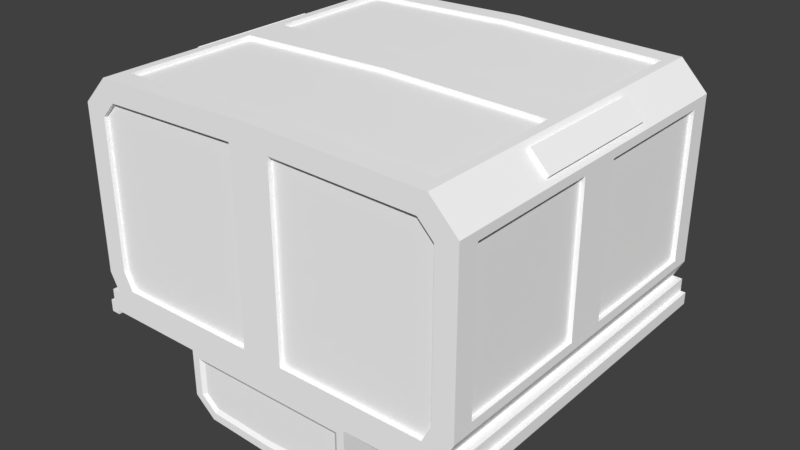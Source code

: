 # Source: Freight_Big.blend  (saved by Blender 2.78.0; exported with 4.5.12 LTS)
import bpy
from mathutils import Matrix  # noqa: F401  (used for matrix-valued properties, if any)

bpy.ops.wm.read_factory_settings(use_empty=True)
scene = bpy.context.scene
scene.name = 'Scene'

# ---- collections
col_collection_1 = bpy.data.collections.new('Collection 1'); scene.collection.children.link(col_collection_1)
col_collection_2 = bpy.data.collections.new('Collection 2'); scene.collection.children.link(col_collection_2)
col_collection_2.hide_render = True
col_collection_2.hide_viewport = True

# ---- materials (node trees are filled in below, after node groups)
mat_material_002 = bpy.data.materials.new('Material.002')
mat_material_002.alpha_threshold = 0.0
mat_material_002.use_transparent_shadow = False
mat_material_002.diffuse_color = (1.0, 1.0, 1.0, 1.0)
mat_material_002.roughness = 0.5

# ---- material node trees

# ---- world
world_world = bpy.data.worlds.new('World'); scene.world = world_world
world_world.color = (0.05088, 0.05088, 0.05088)
world_world.use_sun_shadow = False
world_world.sun_shadow_jitter_overblur = 0.0
world_world.cycles.sampling_method = 'MANUAL'

# ---- meshes
me_cube_003 = bpy.data.meshes.new('Cube.003')
me_cube_003.from_pydata([(-0.8056, 0.83, 0.2513), (-2.906e-07, -0.75, -0.7275), (-2.906e-07, 0.75, -0.7275), (0.929, 0.75, 0.1568), (0.929, -0.75, 0.1568), (0.929, 0.1004, 0.1568), (-0.1, 0.83, 0.2513), (0.1, -0.83, 0.2513), (-0.929, -0.75, 0.1568), (-0.929, 0.75, 0.1568), (-0.929, 0.09945, 0.1568), (-2.906e-07, 0.1, -0.7275), (0.849, 0.83, -0.5542), (-0.849, 0.83, -0.5542), (-0.929, -0.1006, 0.1568), (0.929, -0.09956, 0.1568), (-0.849, -0.83, -0.5542), (0.849, -0.83, -0.5542), (-0.1, 0.83, -0.6452), (-0.7774, 0.83, -0.6277), (0.7774, 0.83, -0.6277), (0.1, -0.83, -0.6452), (-0.7774, -0.83, -0.6277), (0.7774, -0.83, -0.6277), (-2.906e-07, -0.1, -0.7275), (0.1, 0.83, 0.2513), (0.1, 0.83, -0.6452), (-0.1, -0.83, -0.6452), (-0.1, -0.83, 0.2513), (-0.929, 0.75, -0.5542), (-0.929, 0.09984, -0.5542), (-0.929, -0.1004, -0.5542), (-0.929, -0.75, -0.5542), (-0.7774, 0.75, -0.7074), (0.7769, 0.75, -0.7075), (-0.7774, 0.1002, -0.7074), (0.7769, 0.1002, -0.7075), (-0.7774, -0.75, -0.7074), (0.7769, -0.75, -0.7075), (-0.7774, -0.1002, -0.7074), (0.7769, -0.1002, -0.7075), (0.929, 0.75, -0.5542), (0.929, 0.1003, -0.5542), (0.929, -0.75, -0.5542), (0.929, -0.0999, -0.5542), (-0.849, 0.83, 0.1647), (0.8056, 0.83, 0.2513), (0.849, 0.83, 0.1647), (-0.8056, -0.83, 0.2513), (-0.849, -0.83, 0.1647), (0.849, -0.83, 0.1647), (0.8056, -0.83, 0.2513)], [], [(45, 0, 6), (3, 5, 42, 41), (43, 44, 15, 4), (29, 30, 10, 9), (8, 14, 31, 32), (24, 40, 38, 1), (11, 35, 33, 2), (24, 1, 37, 39), (11, 2, 34, 36), (26, 25, 12), (45, 6, 13), (17, 50, 7), (49, 16, 28), (47, 12, 25), (20, 26, 12), (25, 46, 47), (19, 13, 18), (6, 18, 13), (7, 21, 17), (23, 17, 21), (50, 51, 7), (27, 28, 16), (48, 49, 28), (16, 22, 27)])
me_cube_003.polygons.foreach_set('use_smooth', [True] * 24)
_k = set([(0, 6), (0, 45), (1, 37), (1, 38), (2, 33), (2, 34), (3, 5), (3, 41), (4, 15), (4, 43), (5, 42), (6, 18), (7, 21), (7, 51), (8, 14), (8, 32), (9, 10), (9, 29), (10, 30), (11, 35), (11, 36), (12, 20), (12, 47), (13, 19), (13, 45), (14, 31), (15, 44), (16, 22), (16, 49), (17, 23), (17, 50), (18, 19), (20, 26), (21, 23), (22, 27), (24, 39), (24, 40), (25, 26), (25, 46), (27, 28), (28, 48), (29, 30), (31, 32), (33, 35), (34, 36), (37, 39), (38, 40), (41, 42), (43, 44), (46, 47), (48, 49), (50, 51)])
me_cube_003.attributes.new('sharp_edge', 'BOOLEAN', 'EDGE').data.foreach_set('value', [ (min(e.vertices), max(e.vertices)) in _k for e in me_cube_003.edges])
_uv = me_cube_003.uv_layers.new(name='UV')
_uv.uv.foreach_set('vector', [0.4341, 0.8017, 0.4139, 0.8222, 0.4138, 0.9775, 0.4986, 0.6355, 0.4986, 0.4955, 0.6721, 0.4955, 0.6721, 0.6355, 0.6721, 0.4955, 0.6721, 0.6355, 0.4986, 0.6355, 0.4986, 0.4955, 0.4986, 0.6355, 0.4986, 0.4955, 0.6721, 0.4955, 0.6721, 0.6355, 0.6721, 0.4955, 0.6721, 0.6355, 0.4986, 0.6355, 0.4986, 0.4955, 0.3151, 0.5966, 0.3151, 0.428, 0.456, 0.4281, 0.456, 0.5966, 0.456, 0.5966, 0.456, 0.7652, 0.3151, 0.7652, 0.3151, 0.5966, 0.3151, 0.5966, 0.456, 0.5966, 0.456, 0.7652, 0.3151, 0.7652, 0.456, 0.5966, 0.3151, 0.5966, 0.3151, 0.428, 0.456, 0.4281, 0.6242, 0.9775, 0.4138, 0.9775, 0.6029, 0.8017, 0.4341, 0.8017, 0.4138, 0.9775, 0.6029, 0.8017, 0.6029, 0.8017, 0.4341, 0.8017, 0.4138, 0.9775, 0.4341, 0.8017, 0.6029, 0.8017, 0.4138, 0.9775, 0.4341, 0.8017, 0.6029, 0.8017, 0.4138, 0.9775, 0.6201, 0.8185, 0.6242, 0.9775, 0.6029, 0.8017, 0.4138, 0.9775, 0.4139, 0.8222, 0.4341, 0.8017, 0.6201, 0.8185, 0.6029, 0.8017, 0.6242, 0.9775, 0.4138, 0.9775, 0.6242, 0.9775, 0.6029, 0.8017, 0.4138, 0.9775, 0.6242, 0.9775, 0.6029, 0.8017, 0.6201, 0.8185, 0.6029, 0.8017, 0.6242, 0.9775, 0.4341, 0.8017, 0.4139, 0.8222, 0.4138, 0.9775, 0.6242, 0.9775, 0.4138, 0.9775, 0.6029, 0.8017, 0.4139, 0.8222, 0.4341, 0.8017, 0.4138, 0.9775, 0.6029, 0.8017, 0.6201, 0.8185, 0.6242, 0.9775])
me_cube_003.materials.append(mat_material_002)
me_cube_003.use_remesh_preserve_volume = False
me_cube_003.use_remesh_preserve_attributes = False
me_cube_003.use_mirror_vertex_groups = False
me_cube_003.update()
me_cube_003.normals_split_custom_set([tuple(v) for v in zip(*[iter([0.0, 1.0, 7.218e-07, 0.0, 1.0, 1.95e-06, 3.41e-08, 1.0, 5.827e-08, 1.0, -3.88e-06, -1.551e-06, 1.0, -3.88e-06, -1.551e-06, 1.0, -3.88e-06, -1.551e-06, 1.0, -3.88e-06, -1.551e-06, 1.0, 4.015e-06, -1.552e-06, 1.0, 4.015e-06, -1.552e-06, 1.0, 4.015e-06, -1.552e-06, 1.0, 4.015e-06, -1.552e-06, -1.0, 6.902e-08, 2.515e-07, -1.0, 6.902e-08, 2.515e-07, -1.0, 6.902e-08, 2.515e-07, -1.0, 6.902e-08, 2.515e-07, -1.0, -9.161e-09, 2.515e-07, -1.0, -9.161e-09, 2.515e-07, -1.0, -9.161e-09, 2.515e-07, -1.0, -9.161e-09, 2.515e-07, -8.559e-06, -2.327e-08, -1.0, 0.02578, 0.0, -0.9997, 0.02578, 0.0, -0.9997, -8.558e-06, -2.327e-08, -1.0, -8.484e-06, 0.0, -1.0, -0.02579, 0.0, -0.9997, -0.02579, 0.0, -0.9997, -8.487e-06, 0.0, -1.0, -8.559e-06, -2.327e-08, -1.0, -8.558e-06, -2.327e-08, -1.0, -0.02579, -4.653e-08, -0.9997, -0.02579, -4.653e-08, -0.9997, -8.484e-06, 0.0, -1.0, -8.487e-06, 0.0, -1.0, 0.02578, 0.0, -0.9997, 0.02578, 0.0, -0.9997, -6.578e-08, 1.0, 0.0, -3.41e-08, 1.0, -4.599e-08, -2.231e-08, 1.0, -6.999e-08, 0.0, 1.0, 7.218e-07, 3.41e-08, 1.0, 5.827e-08, 2.231e-08, 1.0, -7.063e-08, 2.231e-08, -1.0, 7.063e-08, 0.0, -1.0, 0.0, 3.41e-08, -1.0, 8.466e-08, 0.0, -1.0, 7.218e-07, -2.231e-08, -1.0, 7.025e-07, -3.41e-08, -1.0, 1.429e-07, 0.0, 1.0, 1.313e-07, -2.231e-08, 1.0, -6.999e-08, -3.41e-08, 1.0, -4.599e-08, 2.147e-08, 1.0, 0.0, -6.578e-08, 1.0, 0.0, -2.231e-08, 1.0, -6.999e-08, -3.41e-08, 1.0, -4.599e-08, 0.0, 1.0, 7.312e-07, 0.0, 1.0, 1.313e-07, -2.147e-08, 1.0, 0.0, 2.231e-08, 1.0, -7.063e-08, 6.578e-08, 1.0, -1.666e-07, 3.41e-08, 1.0, 5.827e-08, 6.578e-08, 1.0, -1.666e-07, 2.231e-08, 1.0, -7.063e-08, 3.41e-08, -1.0, 8.466e-08, 6.578e-08, -1.0, 1.666e-07, 2.231e-08, -1.0, 7.063e-08, -2.147e-08, -1.0, 0.0, 2.231e-08, -1.0, 7.063e-08, 6.578e-08, -1.0, 1.666e-07, 0.0, -1.0, 0.0, 0.0, -1.0, 0.0, 3.41e-08, -1.0, 8.466e-08, -6.578e-08, -1.0, 1.511e-07, -3.41e-08, -1.0, 1.429e-07, -2.231e-08, -1.0, 7.025e-07, 0.0, -1.0, 1.95e-06, 0.0, -1.0, 7.218e-07, -3.41e-08, -1.0, 1.429e-07, -2.231e-08, -1.0, 7.025e-07, 2.147e-08, -1.0, 2.456e-06, -6.578e-08, -1.0, 1.511e-07])] * 3)])
me_cube_001 = bpy.data.meshes.new('Cube.001')
me_cube_001.from_pydata([(0.8428, -0.3282, -0.7039), (0.9269, -0.3282, -0.6176), (0.9269, 0.3282, -0.6176), (0.8428, 0.3282, -0.7039), (0.9394, 0.3282, -0.6297), (0.8553, 0.3282, -0.716), (0.9394, -0.3282, -0.6297), (0.8553, -0.3282, -0.716), (-0.8428, -0.3282, -0.7039), (-0.9269, -0.3282, -0.6176), (-0.9269, 0.3282, -0.6176), (-0.8428, 0.3282, -0.7039), (-0.9394, 0.3282, -0.6297), (-0.8553, 0.3282, -0.716), (-0.9394, -0.3282, -0.6297), (-0.8553, -0.3282, -0.716), (-2.906e-07, -0.75, -0.7275), (-2.906e-07, 0.75, -0.7275), (0.929, 0.75, 0.1568), (0.929, -0.75, 0.1568), (0.929, 0.1004, 0.1568), (-0.1, 0.83, 0.2513), (0.1, -0.83, 0.2513), (-0.929, -0.75, 0.1568), (-0.929, 0.75, 0.1568), (-0.929, 0.09945, 0.1568), (-2.906e-07, 0.1, -0.7275), (0.849, 0.83, -0.5542), (-0.849, 0.83, -0.5542), (-0.929, -0.1006, 0.1568), (0.929, -0.09956, 0.1568), (-0.849, -0.83, -0.5542), (0.849, -0.83, -0.5542), (-0.1, 0.83, -0.6452), (-0.7774, 0.83, -0.6277), (0.7774, 0.83, -0.6277), (0.1, -0.83, -0.6452), (-0.7774, -0.83, -0.6277), (0.7774, -0.83, -0.6277), (-2.906e-07, -0.1, -0.7275), (0.1, 0.83, 0.2513), (0.1, 0.83, -0.6452), (-0.1, -0.83, -0.6452), (-0.1, -0.83, 0.2513), (-0.929, 0.75, -0.5542), (-0.929, 0.09984, -0.5542), (-0.929, -0.1004, -0.5542), (-0.929, -0.75, -0.5542), (-0.7774, 0.75, -0.7074), (0.7769, 0.75, -0.7075), (-0.7774, 0.1002, -0.7074), (0.7769, 0.1002, -0.7075), (-0.7774, -0.75, -0.7074), (0.7769, -0.75, -0.7075), (-0.7774, -0.1002, -0.7074), (0.7769, -0.1002, -0.7075), (0.929, 0.75, -0.5542), (0.929, 0.1003, -0.5542), (0.929, -0.75, -0.5542), (0.929, -0.0999, -0.5542), (-2.906e-07, -0.75, -0.7478), (-0.8207, -0.85, -0.7266), (0.8207, -0.85, -0.7266), (0.8207, 0.85, -0.7266), (-0.8207, 0.85, -0.7266), (-2.906e-07, 0.75, -0.7478), (-0.9732, 0.85, 0.4122), (-0.9732, -0.85, 0.4122), (-0.9732, 0.113, 0.4122), (-0.949, 0.113, 0.353), (-0.949, 0.85, 0.353), (-0.949, -0.85, 0.353), (-0.9732, 0.113, 0.353), (-0.9732, 0.85, 0.353), (-0.9732, -0.85, 0.353), (-0.9275, 0.113, 0.3922), (-0.9275, 0.85, 0.3922), (-0.9275, -0.85, 0.3922), (-0.9275, 0.113, 0.4122), (-0.9275, 0.85, 0.4122), (-0.9275, -0.85, 0.4122), (0.949, 0.75, 0.1568), (0.949, -0.75, 0.1568), (0.9732, 0.85, 0.4122), (0.9732, -0.85, 0.4122), (0.9732, 0.113, 0.4122), (0.949, 0.113, 0.353), (0.949, 0.85, 0.353), (0.949, -0.85, 0.353), (0.9732, 0.113, 0.353), (0.9732, 0.85, 0.353), (0.9732, -0.85, 0.353), (0.9275, 0.113, 0.3922), (0.9275, 0.85, 0.3922), (0.9275, -0.85, 0.3922), (0.9275, 0.113, 0.4122), (0.9275, 0.85, 0.4122), (0.9275, -0.85, 0.4122), (0.3716, -0.8382, 0.4393), (0.3716, -0.8382, 0.5926), (0.3082, -0.8382, 0.6472), (0.5011, -0.7803, 0.3792), (0.3315, -0.85, 0.7054), (0.43, -0.85, 0.6198), (0.3923, -0.85, 0.4186), (0.3164, -0.85, 0.6675), (0.3923, -0.85, 0.6021), (0.949, 0.85, -0.5949), (0.8822, 0.7815, 0.3792), (0.949, -0.85, -0.5949), (0.8822, -0.7813, 0.3792), (0.3716, 0.8377, 0.4393), (0.3716, 0.8377, 0.5926), (0.3082, 0.8377, 0.6472), (0.5011, 0.7815, 0.3792), (0.3315, 0.85, 0.7054), (0.43, 0.85, 0.6198), (0.3923, 0.85, 0.4186), (0.3164, 0.85, 0.6675), (0.3923, 0.85, 0.6021), (0.5011, -0.06793, 0.3792), (0.8822, -0.06842, 0.3792), (0.8822, 0.0686, 0.3792), (0.43, -0.85, 0.3922), (0.5011, 0.0691, 0.3792), (0.43, 6.377e-05, 0.3922), (0.949, 0.1004, 0.1568), (0.9057, -0.04494, 0.3922), (0.9057, -0.8049, 0.3922), (0.4775, -0.8038, 0.3922), (0.4775, -0.04438, 0.3922), (0.4775, 0.04562, 0.3922), (0.4775, 0.805, 0.3922), (0.9057, 0.805, 0.3922), (0.9057, 0.04506, 0.3922), (-0.1, 0.85, 0.2513), (0.43, 0.85, 0.3922), (0.1, -0.85, 0.2513), (1.639e-07, -0.85, 0.4186), (-0.3716, -0.8382, 0.4393), (-0.3716, -0.8382, 0.5926), (-0.3082, -0.8382, 0.6472), (2.682e-07, -0.85, 0.6827), (-0.5011, -0.7803, 0.3792), (-0.3315, -0.85, 0.7054), (2.831e-07, -0.85, 0.7213), (-0.43, -0.85, 0.6198), (1.711e-07, -0.8382, 0.4393), (-0.3923, -0.85, 0.4186), (-0.3164, -0.85, 0.6675), (2.578e-07, -0.8382, 0.662), (-0.3923, -0.85, 0.6021), (-0.949, 0.85, -0.5949), (-0.8822, 0.7815, 0.3792), (-0.949, -0.85, -0.5949), (-0.8822, -0.7813, 0.3792), (-0.949, -0.75, 0.1568), (1.639e-07, 0.85, 0.4186), (-0.3716, 0.8377, 0.4393), (-0.3716, 0.8377, 0.5926), (-0.3082, 0.8377, 0.6472), (2.645e-07, 0.85, 0.6827), (-0.5011, 0.7815, 0.3792), (-0.3315, 0.85, 0.7054), (2.794e-07, 0.85, 0.7213), (-0.43, 0.85, 0.6198), (1.711e-07, 0.8377, 0.4393), (-0.3923, 0.85, 0.4186), (-0.3164, 0.85, 0.6675), (2.578e-07, 0.8377, 0.662), (-0.3923, 0.85, 0.6021), (-0.5011, -0.06793, 0.3792), (-0.8822, -0.06842, 0.3792), (-0.8822, 0.0686, 0.3792), (-0.43, -0.85, 0.3922), (-0.5011, 0.0691, 0.3792), (-0.43, 6.377e-05, 0.3922), (-0.949, 0.75, 0.1568), (-0.949, 0.09945, 0.1568), (-0.9057, -0.04494, 0.3922), (-0.9057, -0.8049, 0.3922), (-0.4775, -0.8038, 0.3922), (-0.4775, -0.04438, 0.3922), (-0.4775, 0.04562, 0.3922), (-0.4775, 0.805, 0.3922), (-0.9057, 0.805, 0.3922), (-0.9057, 0.04506, 0.3922), (-0.43, 0.85, 0.3922), (0.949, 0.0, -0.5949), (-0.949, 0.0, -0.5949), (0.8207, -5.96e-08, -0.7266), (-0.8207, -5.96e-08, -0.7266), (-2.906e-07, 0.1, -0.7478), (0.849, 0.85, -0.5542), (-0.849, 0.85, -0.5542), (-0.949, -0.1006, 0.1568), (0.949, -0.09956, 0.1568), (-0.949, -0.0006154, 0.3922), (-0.849, -0.85, -0.5542), (0.849, -0.85, -0.5542), (0.949, 0.0004878, 0.3922), (-0.1, 0.85, -0.6452), (-0.7774, 0.85, -0.6277), (0.7774, 0.85, -0.6277), (-2.906e-07, -5.96e-08, -0.7478), (0.1, -0.85, -0.6452), (-0.7774, -0.85, -0.6277), (0.7774, -0.85, -0.6277), (-2.906e-07, -0.1, -0.7478), (0.1, 0.85, 0.2513), (-0.949, 0.85, 0.3922), (0.1, 0.85, -0.6452), (1.527e-07, 0.85, 0.3922), (0.949, 0.85, 0.3922), (-2.906e-07, 0.85, -0.7478), (-0.1, -0.85, -0.6452), (-0.1, -0.85, 0.2513), (0.949, -0.85, 0.3922), (-2.906e-07, -0.85, -0.7478), (1.49e-07, -0.85, 0.3922), (-0.949, -0.85, 0.3922), (-0.949, 0.75, -0.5542), (-0.949, 0.09984, -0.5542), (-0.949, -0.1004, -0.5542), (-0.949, -0.75, -0.5542), (-0.7774, 0.75, -0.7277), (0.7769, 0.75, -0.7278), (-0.7774, 0.1002, -0.7277), (0.7769, 0.1002, -0.7278), (-0.7774, -0.75, -0.7277), (0.7769, -0.75, -0.7278), (-0.7774, -0.1002, -0.7277), (0.7769, -0.1002, -0.7278), (0.949, 0.75, -0.5542), (0.949, 0.1003, -0.5542), (0.949, -0.75, -0.5542), (0.949, -0.0999, -0.5542), (-0.949, 0.85, 0.2006), (-0.949, 0.85, 0.29), (-0.949, -0.0002051, 0.2006), (-0.949, -0.0004102, 0.29), (-0.949, -0.85, 0.2006), (-0.949, -0.85, 0.29), (0.949, 0.85, 0.2006), (0.949, 0.85, 0.29), (0.949, -0.85, 0.2006), (0.949, -0.85, 0.29), (0.949, 0.0001627, 0.2006), (0.949, 0.0003252, 0.29), (-0.9026, -0.0003076, 0.29), (-0.9026, 0.85, 0.29), (0.9026, 0.85, 0.29), (0.9026, 0.000244, 0.29), (0.9026, -0.85, 0.29), (-0.9026, -0.85, 0.29), (-0.849, 0.83, 0.1647), (-0.8056, 0.83, 0.2513), (0.8056, 0.83, 0.2513), (0.849, 0.83, 0.1647), (-0.8056, -0.83, 0.2513), (-0.849, -0.83, 0.1647), (0.849, -0.83, 0.1647), (0.8056, -0.83, 0.2513), (-0.8056, 0.85, 0.2513), (-0.849, 0.85, 0.1647), (-0.9026, 0.85, 0.29), (0.849, 0.85, 0.1647), (0.8056, 0.85, 0.2513), (0.9026, 0.85, 0.29), (-0.849, -0.85, 0.1647), (-0.8056, -0.85, 0.2513), (-0.9026, -0.85, 0.29), (0.8056, -0.85, 0.2513), (0.849, -0.85, 0.1647), (0.9026, -0.85, 0.29)], [], [(5, 4, 6, 7), (0, 3, 5, 7), (3, 2, 4, 5), (2, 1, 6, 4), (1, 0, 7, 6), (13, 15, 14, 12), (8, 15, 13, 11), (11, 13, 12, 10), (10, 12, 14, 9), (9, 14, 15, 8), (258, 266, 193, 27), (256, 263, 135, 21), (261, 32, 199, 273), (260, 269, 198, 31), (68, 67, 80, 78), (69, 71, 74, 72), (70, 69, 72, 73), (66, 210, 70, 73), (68, 66, 73, 72), (220, 67, 74, 71), (67, 68, 72, 74), (77, 75, 78, 80), (75, 76, 79, 78), (66, 68, 78, 79), (210, 66, 79, 76), (67, 220, 77, 80), (85, 95, 97, 84), (86, 89, 91, 88), (87, 90, 89, 86), (83, 90, 87, 213), (85, 89, 90, 83), (217, 88, 91, 84), (84, 91, 89, 85), (94, 97, 95, 92), (92, 95, 96, 93), (83, 96, 95, 85), (213, 93, 96, 83), (84, 97, 94, 217), (147, 98, 99, 100, 150), (138, 219, 123, 104), (105, 102, 145, 142), (106, 103, 102, 105), (104, 123, 103, 106), (147, 138, 104, 98), (100, 105, 142, 150), (99, 106, 105, 100), (98, 104, 106, 99), (120, 101, 110, 121), (166, 169, 113, 112, 111), (118, 161, 164, 115), (119, 118, 115, 116), (117, 119, 116, 136), (166, 111, 117, 157), (113, 169, 161, 118), (112, 113, 118, 119), (111, 112, 119, 117), (157, 117, 136, 212), (103, 123, 125, 136, 116), (102, 103, 116, 115), (145, 102, 115, 164), (114, 124, 122, 108), (127, 128, 217, 200), (128, 129, 123, 217), (129, 130, 125, 123), (130, 127, 200, 125), (131, 132, 136, 125), (132, 133, 213, 136), (133, 134, 200, 213), (134, 131, 125, 200), (121, 110, 128, 127), (110, 101, 129, 128), (101, 120, 130, 129), (120, 121, 127, 130), (124, 114, 132, 131), (114, 108, 133, 132), (108, 122, 134, 133), (122, 124, 131, 134), (253, 217, 123, 219), (147, 150, 141, 140, 139), (138, 148, 174, 219), (149, 142, 145, 144), (151, 149, 144, 146), (148, 151, 146, 174), (147, 139, 148, 138), (141, 150, 142, 149), (140, 141, 149, 151), (139, 140, 151, 148), (171, 172, 155, 143), (166, 158, 159, 160, 169), (168, 163, 164, 161), (170, 165, 163, 168), (167, 187, 165, 170), (166, 157, 167, 158), (160, 168, 161, 169), (159, 170, 168, 160), (158, 167, 170, 159), (157, 212, 187, 167), (146, 165, 187, 176, 174), (144, 163, 165, 146), (145, 164, 163, 144), (162, 153, 173, 175), (179, 197, 220, 180), (180, 220, 174, 181), (181, 174, 176, 182), (182, 176, 197, 179), (183, 176, 187, 184), (184, 187, 210, 185), (185, 210, 197, 186), (186, 197, 176, 183), (172, 179, 180, 155), (155, 180, 181, 143), (143, 181, 182, 171), (171, 182, 179, 172), (175, 183, 184, 162), (162, 184, 185, 153), (153, 185, 186, 173), (173, 186, 183, 175), (212, 250, 210, 187), (174, 220, 254, 219), (247, 243, 251, 252), (217, 253, 246), (65, 225, 64, 214), (63, 226, 65, 214), (191, 227, 192, 204), (192, 228, 190, 204), (61, 229, 60, 218), (60, 230, 62, 218), (208, 231, 191, 204), (190, 232, 208, 204), (202, 201, 214, 64), (194, 202, 64, 152), (201, 135, 212, 214), (254, 271, 270, 216, 219), (211, 203, 63, 214), (209, 211, 214, 212), (203, 193, 107, 63), (207, 205, 218, 62), (205, 137, 219, 218), (199, 207, 62, 109), (215, 206, 61, 218), (219, 137, 272, 274, 253), (206, 198, 154, 61), (216, 215, 218, 219), (23, 156, 195, 29), (29, 195, 223, 46), (82, 235, 58, 19), (191, 61, 154, 189), (64, 191, 189, 152), (63, 107, 188, 190), (190, 188, 109, 62), (107, 233, 234, 188), (235, 109, 188, 236), (154, 224, 223, 189), (221, 152, 189, 222), (225, 227, 191, 64), (229, 61, 191, 231), (62, 230, 232, 190), (226, 63, 190, 228), (208, 232, 55, 39), (55, 232, 230, 53), (24, 177, 221, 44), (25, 178, 177, 24), (45, 44, 221, 222), (47, 46, 223, 224), (23, 47, 224, 156), (25, 45, 222, 178), (33, 21, 135, 201), (40, 209, 267, 257), (259, 43, 216, 270), (41, 35, 203, 211), (35, 27, 193, 203), (34, 33, 201, 202), (34, 202, 194, 28), (41, 211, 209, 40), (20, 18, 81, 126), (20, 126, 234, 57), (19, 30, 196, 82), (30, 59, 236, 196), (18, 56, 233, 81), (57, 234, 233, 56), (59, 58, 235, 236), (36, 22, 137, 205), (38, 36, 205, 207), (37, 206, 215, 42), (37, 31, 198, 206), (250, 265, 264, 194, 152, 237), (22, 262, 272, 137), (38, 207, 199, 32), (42, 215, 216, 43), (39, 54, 231, 208), (54, 52, 229, 231), (50, 227, 225, 48), (48, 225, 65, 17), (17, 65, 226, 49), (51, 49, 226, 228), (26, 192, 227, 50), (26, 51, 228, 192), (53, 230, 60, 16), (52, 16, 60, 229), (196, 236, 188, 247), (82, 196, 247, 245), (253, 252, 248, 246), (109, 235, 82, 245), (156, 224, 154, 241), (195, 156, 241, 239), (249, 254, 242, 240), (189, 223, 195, 239), (245, 247, 252, 253), (188, 234, 126, 247), (126, 81, 243, 247), (252, 251, 244, 248), (81, 233, 107, 243), (177, 178, 239, 237), (250, 249, 240, 238), (178, 222, 189, 239), (239, 241, 254, 249), (152, 221, 177, 237), (237, 239, 249, 250), (254, 220, 242), (210, 250, 238), (263, 265, 250, 212, 135), (268, 267, 209, 212, 251), (213, 244, 251), (136, 213, 251, 212), (193, 266, 268, 251, 243, 107), (198, 269, 271, 254, 241, 154), (253, 274, 273, 199, 109, 245), (238, 240, 197, 210), (197, 240, 242, 220), (244, 213, 200, 248), (246, 248, 200, 217), (263, 264, 265), (266, 267, 268), (269, 270, 271), (272, 273, 274), (255, 264, 263, 256), (257, 267, 266, 258), (259, 270, 269, 260), (261, 273, 272, 262), (255, 28, 194, 264)])
me_cube_001.polygons.foreach_set('use_smooth', [1, 1, 1, 1, 1, 1, 1, 1, 1, 1, 1, 1, 1, 1, 1, 1, 1, 1, 1, 1, 1, 1, 1, 1, 1, 1, 1, 1, 1, 1, 1, 1, 1, 1, 1, 1, 1, 1, 1, 1, 1, 1, 1, 1, 1, 1, 1, 1, 1, 1, 1, 1, 1, 1, 1, 1, 1, 1, 1, 1, 1, 1, 1, 1, 1, 1, 1, 1, 1, 1, 1, 1, 1, 1, 1, 1, 1, 1, 1, 1, 1, 1, 1, 1, 1, 1, 1, 1, 1, 1, 1, 1, 1, 1, 1, 1, 1, 1, 1, 1, 1, 1, 1, 1, 1, 1, 1, 1, 1, 1, 1, 1, 1, 1, 1, 1, 1, 1, 1, 1, 1, 1, 1, 1, 1, 1, 1, 1, 1, 1, 1, 1, 1, 1, 1, 1, 1, 1, 1, 1, 1, 1, 1, 1, 1, 1, 1, 1, 1, 1, 1, 1, 1, 1, 1, 1, 1, 1, 1, 1, 1, 1, 1, 1, 1, 1, 1, 1, 1, 1, 1, 1, 1, 1, 1, 1, 1, 1, 1, 1, 1, 1, 1, 1, 1, 1, 1, 1, 1, 1, 1, 1, 1, 1, 1, 1, 1, 1, 1, 1, 1, 1, 1, 1, 1, 1, 1, 1, 1, 1, 1, 1, 1, 1, 1, 1, 1, 1, 1, 1, 1, 1, 1, 0, 1, 1, 1, 1, 1, 1, 1, 1, 1, 1, 1, 1, 1, 1, 1, 1])
_k = set([(0, 1), (0, 3), (0, 7), (1, 2), (1, 6), (2, 3), (2, 4), (3, 5), (4, 5), (4, 6), (5, 7), (6, 7), (8, 9), (8, 11), (8, 15), (9, 10), (9, 14), (10, 11), (10, 12), (11, 13), (12, 13), (12, 14), (13, 15), (14, 15), (16, 52), (16, 53), (17, 48), (17, 49), (18, 20), (18, 56), (18, 81), (19, 30), (19, 58), (19, 82), (20, 57), (20, 126), (21, 33), (21, 135), (21, 256), (22, 36), (22, 137), (22, 262), (23, 29), (23, 47), (23, 156), (24, 25), (24, 44), (24, 177), (25, 45), (25, 178), (26, 50), (26, 51), (27, 35), (27, 193), (27, 258), (28, 34), (28, 194), (28, 255), (29, 46), (29, 195), (30, 59), (30, 196), (31, 37), (31, 198), (31, 260), (32, 38), (32, 199), (32, 261), (33, 34), (33, 201), (34, 202), (35, 41), (35, 203), (36, 38), (36, 205), (37, 42), (37, 206), (38, 207), (39, 54), (39, 55), (40, 41), (40, 209), (40, 257), (41, 211), (42, 43), (42, 215), (43, 216), (43, 259), (44, 45), (46, 47), (48, 50), (48, 225), (49, 51), (49, 226), (50, 227), (51, 228), (52, 54), (52, 229), (53, 55), (53, 230), (54, 231), (55, 232), (56, 57), (56, 233), (57, 234), (58, 59), (58, 235), (59, 236), (60, 229), (60, 230), (61, 154), (61, 191), (61, 218), (62, 109), (62, 190), (62, 218), (63, 107), (63, 190), (63, 214), (64, 152), (64, 191), (64, 214), (65, 225), (65, 226), (66, 68), (66, 73), (66, 79), (67, 68), (67, 74), (67, 80), (68, 72), (68, 78), (69, 70), (69, 71), (69, 72), (70, 73), (70, 210), (71, 74), (71, 220), (72, 73), (72, 74), (75, 76), (75, 77), (75, 78), (76, 79), (76, 210), (77, 80), (77, 220), (78, 79), (78, 80), (81, 126), (81, 233), (82, 196), (82, 235), (83, 85), (83, 90), (83, 96), (84, 85), (84, 91), (84, 97), (85, 89), (85, 95), (86, 87), (86, 88), (86, 89), (87, 90), (87, 213), (88, 91), (88, 217), (89, 90), (89, 91), (92, 93), (92, 94), (92, 95), (93, 96), (93, 213), (94, 97), (94, 217), (95, 96), (95, 97), (98, 99), (98, 104), (98, 147), (99, 100), (99, 106), (100, 105), (100, 150), (101, 110), (101, 120), (101, 129), (102, 103), (102, 115), (102, 145), (103, 116), (103, 123), (104, 106), (104, 138), (105, 106), (105, 142), (107, 188), (107, 243), (108, 114), (108, 122), (108, 133), (109, 188), (109, 245), (110, 121), (110, 128), (111, 112), (111, 117), (111, 166), (112, 113), (112, 119), (113, 118), (113, 169), (114, 124), (114, 132), (115, 116), (115, 164), (116, 136), (117, 119), (117, 157), (118, 119), (118, 161), (120, 121), (120, 130), (121, 127), (122, 124), (122, 134), (123, 125), (123, 217), (123, 219), (124, 131), (125, 136), (126, 234), (127, 128), (127, 130), (128, 129), (129, 130), (131, 132), (131, 134), (132, 133), (133, 134), (135, 201), (135, 263), (136, 212), (136, 213), (137, 205), (137, 272), (138, 148), (138, 219), (139, 140), (139, 147), (139, 148), (140, 141), (140, 151), (141, 149), (141, 150), (142, 149), (143, 155), (143, 171), (143, 181), (144, 145), (144, 146), (144, 163), (146, 165), (146, 174), (148, 151), (149, 151), (152, 189), (152, 237), (153, 162), (153, 173), (153, 185), (154, 189), (154, 241), (155, 172), (155, 180), (156, 195), (156, 224), (157, 167), (157, 212), (158, 159), (158, 166), (158, 167), (159, 160), (159, 170), (160, 168), (160, 169), (161, 168), (162, 175), (162, 184), (163, 164), (163, 165), (165, 187), (167, 170), (168, 170), (171, 172), (171, 182), (172, 179), (173, 175), (173, 186), (174, 176), (174, 219), (174, 220), (175, 183), (176, 187), (177, 178), (177, 221), (178, 222), (179, 180), (179, 182), (180, 181), (181, 182), (183, 184), (183, 186), (184, 185), (185, 186), (187, 210), (187, 212), (192, 227), (192, 228), (193, 203), (193, 266), (194, 202), (194, 264), (195, 223), (196, 236), (197, 210), (197, 220), (198, 206), (198, 269), (199, 207), (199, 273), (200, 213), (200, 217), (201, 202), (203, 211), (205, 207), (206, 215), (208, 231), (208, 232), (209, 211), (209, 267), (210, 238), (213, 244), (215, 216), (216, 270), (217, 246), (220, 242), (221, 222), (223, 224), (225, 227), (226, 228), (229, 231), (230, 232), (233, 234), (235, 236), (237, 239), (237, 250), (238, 240), (238, 250), (239, 241), (240, 242), (241, 254), (242, 254), (243, 247), (243, 251), (244, 248), (244, 251), (245, 247), (245, 253), (246, 248), (246, 253), (249, 250), (249, 254), (251, 252), (252, 253), (255, 256), (255, 264), (256, 263), (257, 258), (257, 267), (258, 266), (259, 260), (259, 270), (260, 269), (261, 262), (261, 273), (262, 272), (263, 264), (266, 267), (269, 270), (272, 273)])
me_cube_001.attributes.new('sharp_edge', 'BOOLEAN', 'EDGE').data.foreach_set('value', [ (min(e.vertices), max(e.vertices)) in _k for e in me_cube_001.edges])
_uv = me_cube_001.uv_layers.new(name='UV')
_uv.uv.foreach_set('vector', [0.9647, 0.5288, 0.9647, 0.5714, 0.7322, 0.5714, 0.7322, 0.5287, 0.7322, 0.5225, 0.9647, 0.5226, 0.9647, 0.5288, 0.7322, 0.5287, 0.9708, 0.5288, 0.9708, 0.5714, 0.9647, 0.5714, 0.9647, 0.5288, 0.9647, 0.5776, 0.7322, 0.5775, 0.7322, 0.5714, 0.9647, 0.5714, 0.7261, 0.5713, 0.7261, 0.5287, 0.7322, 0.5287, 0.7322, 0.5714, 0.9647, 0.5714, 0.7322, 0.5714, 0.7322, 0.5287, 0.9647, 0.5287, 0.7322, 0.5775, 0.7322, 0.5714, 0.9647, 0.5714, 0.9647, 0.5776, 0.9708, 0.5714, 0.9647, 0.5714, 0.9647, 0.5287, 0.9708, 0.5287, 0.9647, 0.5226, 0.9647, 0.5287, 0.7322, 0.5287, 0.7322, 0.5225, 0.7261, 0.5287, 0.7322, 0.5287, 0.7322, 0.5714, 0.7261, 0.5714, 0.4341, 0.8017, 0.4342, 0.7916, 0.6029, 0.7916, 0.6029, 0.8017, 0.4139, 0.8222, 0.4054, 0.822, 0.4054, 0.9775, 0.4138, 0.9775, 0.4341, 0.8017, 0.6029, 0.8017, 0.6029, 0.7916, 0.4342, 0.7916, 0.4341, 0.8017, 0.4342, 0.7916, 0.6029, 0.7916, 0.6029, 0.8017, 0.975, 0.6747, 0.6941, 0.6747, 0.6941, 0.6637, 0.975, 0.6637, 0.975, 0.6947, 0.6941, 0.6947, 0.6941, 0.6889, 0.975, 0.6889, 0.6941, 0.6947, 0.975, 0.6947, 0.975, 0.6889, 0.6941, 0.6889, 0.6941, 0.6747, 0.687, 0.6795, 0.687, 0.6889, 0.6941, 0.6889, 0.975, 0.6747, 0.6941, 0.6747, 0.6941, 0.6889, 0.975, 0.6889, 0.687, 0.6795, 0.6941, 0.6747, 0.6941, 0.6889, 0.687, 0.6889, 0.6941, 0.6747, 0.975, 0.6747, 0.975, 0.6889, 0.6941, 0.6889, 0.6941, 0.6589, 0.975, 0.6589, 0.975, 0.6637, 0.6941, 0.6637, 0.975, 0.6589, 0.6941, 0.6589, 0.6941, 0.6637, 0.975, 0.6637, 0.6941, 0.6747, 0.975, 0.6747, 0.975, 0.6637, 0.6941, 0.6637, 0.687, 0.6795, 0.6941, 0.6747, 0.6807, 0.6747, 0.6807, 0.6795, 0.6941, 0.6747, 0.687, 0.6795, 0.6807, 0.6795, 0.6807, 0.6747, 0.975, 0.6747, 0.975, 0.6637, 0.6941, 0.6637, 0.6941, 0.6747, 0.975, 0.6947, 0.975, 0.6889, 0.6941, 0.6889, 0.6941, 0.6947, 0.6941, 0.6947, 0.6941, 0.6889, 0.975, 0.6889, 0.975, 0.6947, 0.6941, 0.6747, 0.6941, 0.6889, 0.687, 0.6889, 0.687, 0.6795, 0.975, 0.6747, 0.975, 0.6889, 0.6941, 0.6889, 0.6941, 0.6747, 0.687, 0.6795, 0.687, 0.6889, 0.6941, 0.6889, 0.6941, 0.6747, 0.6941, 0.6747, 0.6941, 0.6889, 0.975, 0.6889, 0.975, 0.6747, 0.6941, 0.6589, 0.6941, 0.6637, 0.975, 0.6637, 0.975, 0.6589, 0.975, 0.6589, 0.975, 0.6637, 0.6941, 0.6637, 0.6941, 0.6589, 0.6941, 0.6747, 0.6941, 0.6637, 0.975, 0.6637, 0.975, 0.6747, 0.687, 0.6795, 0.6807, 0.6795, 0.6807, 0.6747, 0.6941, 0.6747, 0.6941, 0.6747, 0.6807, 0.6747, 0.6807, 0.6795, 0.687, 0.6795, 0.6307, 0.7021, 0.5455, 0.7021, 0.5455, 0.7397, 0.5603, 0.753, 0.6307, 0.7573, 0.6307, 0.6961, 0.6307, 0.6898, 0.5295, 0.6898, 0.5394, 0.6961, 0.5582, 0.7585, 0.5555, 0.7664, 0.6307, 0.7707, 0.6307, 0.7628, 0.5394, 0.7435, 0.5295, 0.7494, 0.5555, 0.7664, 0.5582, 0.7585, 0.5394, 0.6961, 0.5295, 0.6898, 0.5295, 0.7494, 0.5394, 0.7435, 0.6307, 0.7021, 0.6307, 0.6961, 0.5394, 0.6961, 0.5455, 0.7021, 0.5602, 0.753, 0.5584, 0.7585, 0.6307, 0.7628, 0.6307, 0.7573, 0.5455, 0.7397, 0.5394, 0.7435, 0.5584, 0.7585, 0.5602, 0.753, 0.5455, 0.7021, 0.5394, 0.6961, 0.5394, 0.7435, 0.5455, 0.7397, 0.1843, 0.8897, 0.03943, 0.8897, 0.03943, 0.9687, 0.1843, 0.9687, 0.6307, 0.7021, 0.6307, 0.7573, 0.5603, 0.753, 0.5455, 0.7397, 0.5455, 0.7021, 0.5582, 0.7585, 0.6307, 0.7628, 0.6307, 0.7707, 0.5555, 0.7664, 0.5394, 0.7435, 0.5582, 0.7585, 0.5555, 0.7664, 0.5295, 0.7494, 0.5394, 0.6961, 0.5394, 0.7435, 0.5295, 0.7494, 0.5295, 0.6898, 0.6307, 0.7021, 0.5455, 0.7021, 0.5394, 0.6961, 0.6307, 0.6961, 0.5602, 0.753, 0.6307, 0.7573, 0.6307, 0.7628, 0.5584, 0.7585, 0.5455, 0.7397, 0.5602, 0.753, 0.5584, 0.7585, 0.5394, 0.7435, 0.5455, 0.7021, 0.5455, 0.7397, 0.5394, 0.7435, 0.5394, 0.6961, 0.6307, 0.6961, 0.5394, 0.6961, 0.5295, 0.6898, 0.6307, 0.6898, 0.6618, 0.7637, 0.6618, 0.7218, 0.819, 0.7218, 0.9763, 0.7218, 0.9763, 0.7637, 0.6618, 0.7874, 0.6618, 0.7637, 0.9763, 0.7637, 0.9763, 0.7874, 0.6618, 0.851, 0.6618, 0.7874, 0.9763, 0.7874, 0.9763, 0.851, 0.3586, 0.8897, 0.2137, 0.8897, 0.2137, 0.9687, 0.3586, 0.9687, 0.1899, 0.9741, 0.03392, 0.9741, 0.02474, 0.983, 0.199, 0.983, 0.03392, 0.9741, 0.03392, 0.8841, 0.02474, 0.8747, 0.02474, 0.983, 0.03392, 0.8841, 0.1899, 0.8841, 0.199, 0.8747, 0.02474, 0.8747, 0.1899, 0.8841, 0.1899, 0.9741, 0.199, 0.983, 0.199, 0.8747, 0.2082, 0.8841, 0.3641, 0.8841, 0.3733, 0.8747, 0.199, 0.8747, 0.3641, 0.8841, 0.3641, 0.9741, 0.3733, 0.983, 0.3733, 0.8747, 0.3641, 0.9741, 0.2082, 0.9741, 0.2037, 0.983, 0.3733, 0.983, 0.2082, 0.9741, 0.2082, 0.8841, 0.199, 0.8747, 0.199, 0.983, 0.1843, 0.9687, 0.03943, 0.9687, 0.03392, 0.9741, 0.1899, 0.9741, 0.03943, 0.9687, 0.03943, 0.8897, 0.03392, 0.8841, 0.03392, 0.9741, 0.03943, 0.8897, 0.1843, 0.8897, 0.1899, 0.8841, 0.03392, 0.8841, 0.1843, 0.8897, 0.1843, 0.9687, 0.1899, 0.9741, 0.1899, 0.8841, 0.2137, 0.8897, 0.3586, 0.8897, 0.3641, 0.8841, 0.2082, 0.8841, 0.3586, 0.8897, 0.3586, 0.9687, 0.3641, 0.9741, 0.3641, 0.8841, 0.3586, 0.9687, 0.2137, 0.9687, 0.2082, 0.9741, 0.3641, 0.9741, 0.2137, 0.9687, 0.2137, 0.8897, 0.2082, 0.8841, 0.2082, 0.9741, 0.2521, 0.4404, 0.2745, 0.4301, 0.2744, 0.5438, 0.2744, 0.6379, 0.6307, 0.7021, 0.6307, 0.7573, 0.5603, 0.753, 0.5455, 0.7397, 0.5455, 0.7021, 0.6307, 0.6961, 0.5394, 0.6961, 0.5295, 0.6898, 0.6307, 0.6898, 0.5582, 0.7585, 0.6307, 0.7628, 0.6307, 0.7707, 0.5555, 0.7664, 0.5394, 0.7435, 0.5582, 0.7585, 0.5555, 0.7664, 0.5295, 0.7494, 0.5394, 0.6961, 0.5394, 0.7435, 0.5295, 0.7494, 0.5295, 0.6898, 0.6307, 0.7021, 0.5455, 0.7021, 0.5394, 0.6961, 0.6307, 0.6961, 0.5602, 0.753, 0.6307, 0.7573, 0.6307, 0.7628, 0.5584, 0.7585, 0.5455, 0.7397, 0.5602, 0.753, 0.5584, 0.7585, 0.5394, 0.7435, 0.5455, 0.7021, 0.5455, 0.7397, 0.5394, 0.7435, 0.5394, 0.6961, 0.1843, 0.8897, 0.1843, 0.9687, 0.03943, 0.9687, 0.03943, 0.8897, 0.6307, 0.7021, 0.5455, 0.7021, 0.5455, 0.7397, 0.5603, 0.753, 0.6307, 0.7573, 0.5582, 0.7585, 0.5555, 0.7664, 0.6307, 0.7707, 0.6307, 0.7628, 0.5394, 0.7435, 0.5295, 0.7494, 0.5555, 0.7664, 0.5582, 0.7585, 0.5394, 0.6961, 0.5295, 0.6898, 0.5295, 0.7494, 0.5394, 0.7435, 0.6307, 0.7021, 0.6307, 0.6961, 0.5394, 0.6961, 0.5455, 0.7021, 0.5602, 0.753, 0.5584, 0.7585, 0.6307, 0.7628, 0.6307, 0.7573, 0.5455, 0.7397, 0.5394, 0.7435, 0.5584, 0.7585, 0.5602, 0.753, 0.5455, 0.7021, 0.5394, 0.6961, 0.5394, 0.7435, 0.5455, 0.7397, 0.6307, 0.6961, 0.6307, 0.6898, 0.5295, 0.6898, 0.5394, 0.6961, 0.6618, 0.9347, 0.9763, 0.9347, 0.9763, 0.9789, 0.819, 0.9789, 0.6618, 0.9789, 0.6618, 0.9108, 0.9763, 0.9108, 0.9763, 0.9347, 0.6618, 0.9347, 0.6618, 0.851, 0.9763, 0.851, 0.9763, 0.9108, 0.6618, 0.9108, 0.3586, 0.8897, 0.3586, 0.9687, 0.2137, 0.9687, 0.2137, 0.8897, 0.1899, 0.9741, 0.199, 0.983, 0.02474, 0.983, 0.03392, 0.9741, 0.03392, 0.9741, 0.02474, 0.983, 0.02474, 0.8747, 0.03392, 0.8841, 0.03392, 0.8841, 0.02474, 0.8747, 0.199, 0.8747, 0.1899, 0.8841, 0.1899, 0.8841, 0.199, 0.8747, 0.199, 0.983, 0.1899, 0.9741, 0.2082, 0.8841, 0.199, 0.8747, 0.3733, 0.8747, 0.3641, 0.8841, 0.3641, 0.8841, 0.3733, 0.8747, 0.3733, 0.983, 0.3641, 0.9741, 0.3641, 0.9741, 0.3366, 0.983, 0.199, 0.983, 0.2082, 0.9741, 0.2082, 0.9741, 0.199, 0.983, 0.199, 0.8747, 0.2082, 0.8841, 0.1843, 0.9687, 0.1899, 0.9741, 0.03392, 0.9741, 0.03943, 0.9687, 0.03943, 0.9687, 0.03392, 0.9741, 0.03392, 0.8841, 0.03943, 0.8897, 0.03943, 0.8897, 0.03392, 0.8841, 0.1899, 0.8841, 0.1843, 0.8897, 0.1843, 0.8897, 0.1899, 0.8841, 0.1899, 0.9741, 0.1843, 0.9687, 0.2137, 0.8897, 0.2082, 0.8841, 0.3641, 0.8841, 0.3586, 0.8897, 0.3586, 0.8897, 0.3641, 0.8841, 0.3641, 0.9741, 0.3586, 0.9687, 0.3586, 0.9687, 0.3641, 0.9741, 0.2082, 0.9741, 0.2137, 0.9687, 0.2137, 0.9687, 0.2082, 0.9741, 0.2082, 0.8841, 0.2137, 0.8897, 0.2744, 0.6379, 0.2521, 0.4404, 0.2745, 0.4301, 0.2744, 0.5438, 0.2744, 0.732, 0.2744, 0.8456, 0.2521, 0.8354, 0.2744, 0.6379, 0.03682, 0.2081, 0.03682, 0.01471, 0.0139, 0.01471, 0.0139, 0.2081, 0.2745, 0.4301, 0.2521, 0.4404, 0.2522, 0.4301, 0.4466, 0.03746, 0.2696, 0.03696, 0.2597, 0.01418, 0.4466, 0.01471, 0.2597, 0.01418, 0.2696, 0.03696, 0.4466, 0.03746, 0.4466, 0.01471, 0.2597, 0.2078, 0.2696, 0.1852, 0.4466, 0.1852, 0.4466, 0.2081, 0.4466, 0.1852, 0.2696, 0.1852, 0.2597, 0.2078, 0.4466, 0.2081, 0.2596, 0.4014, 0.2695, 0.3787, 0.4466, 0.3787, 0.4466, 0.4014, 0.4466, 0.3787, 0.2695, 0.3787, 0.2596, 0.4014, 0.4466, 0.4014, 0.4466, 0.2308, 0.2695, 0.2309, 0.2597, 0.2078, 0.4466, 0.2081, 0.2597, 0.2078, 0.2695, 0.2309, 0.4466, 0.2308, 0.4466, 0.2081, 0.05122, 0.4677, 0.0474, 0.616, 0.02494, 0.6379, 0.02957, 0.4583, 0.06731, 0.4521, 0.05122, 0.4677, 0.02957, 0.4583, 0.05841, 0.4302, 0.0474, 0.616, 0.2436, 0.616, 0.2744, 0.6379, 0.02494, 0.6379, 0.2521, 0.8354, 0.2521, 0.8354, 0.2436, 0.8142, 0.2436, 0.6598, 0.2744, 0.6379, 0.0474, 0.6598, 0.05122, 0.808, 0.02957, 0.8175, 0.02494, 0.6379, 0.2436, 0.6598, 0.0474, 0.6598, 0.02494, 0.6379, 0.2744, 0.6379, 0.05122, 0.808, 0.06731, 0.8237, 0.05841, 0.8456, 0.02957, 0.8175, 0.05124, 0.4677, 0.04741, 0.616, 0.02495, 0.6379, 0.02959, 0.4583, 0.04741, 0.616, 0.2436, 0.616, 0.2744, 0.6379, 0.02495, 0.6379, 0.06732, 0.4521, 0.05124, 0.4677, 0.02959, 0.4583, 0.05842, 0.4302, 0.04741, 0.6598, 0.05124, 0.808, 0.02959, 0.8175, 0.02495, 0.6379, 0.2744, 0.6379, 0.2436, 0.616, 0.2436, 0.4616, 0.2521, 0.4404, 0.2521, 0.4404, 0.05124, 0.808, 0.06732, 0.8237, 0.05842, 0.8456, 0.02959, 0.8175, 0.2436, 0.6598, 0.04741, 0.6598, 0.02495, 0.6379, 0.2744, 0.6379, 0.6721, 0.4955, 0.6801, 0.4955, 0.6801, 0.6355, 0.6721, 0.6355, 0.6721, 0.6355, 0.6721, 0.6443, 0.4986, 0.6444, 0.4986, 0.6355, 0.4986, 0.4867, 0.6721, 0.4867, 0.6721, 0.4955, 0.4986, 0.4955, 0.2597, 0.2078, 0.2596, 0.4014, 0.2178, 0.4014, 0.2178, 0.2081, 0.2597, 0.01418, 0.2597, 0.2078, 0.2178, 0.2081, 0.2178, 0.01471, 0.2597, 0.01418, 0.2178, 0.01471, 0.2178, 0.2081, 0.2597, 0.2078, 0.2597, 0.2078, 0.2178, 0.2081, 0.2178, 0.4014, 0.2596, 0.4014, 0.2178, 0.01471, 0.2085, 0.03746, 0.2085, 0.1853, 0.2178, 0.2081, 0.2085, 0.3787, 0.2178, 0.4014, 0.2178, 0.2081, 0.2085, 0.2309, 0.2178, 0.4014, 0.2085, 0.3787, 0.2085, 0.2309, 0.2178, 0.2081, 0.2085, 0.03746, 0.2178, 0.01471, 0.2178, 0.2081, 0.2085, 0.1853, 0.2696, 0.03696, 0.2696, 0.1852, 0.2597, 0.2078, 0.2597, 0.01418, 0.2695, 0.3787, 0.2596, 0.4014, 0.2597, 0.2078, 0.2695, 0.2309, 0.2596, 0.4014, 0.2695, 0.3787, 0.2695, 0.2309, 0.2597, 0.2078, 0.2696, 0.03696, 0.2597, 0.01418, 0.2597, 0.2078, 0.2696, 0.1852, 0.3067, 0.5966, 0.3068, 0.4282, 0.3151, 0.428, 0.3151, 0.5966, 0.3151, 0.428, 0.3151, 0.4195, 0.456, 0.4195, 0.456, 0.4281, 0.6721, 0.6355, 0.6721, 0.6443, 0.4986, 0.6444, 0.4986, 0.6355, 0.6721, 0.4955, 0.6801, 0.4955, 0.6801, 0.6355, 0.6721, 0.6355, 0.4986, 0.4955, 0.4986, 0.6355, 0.4907, 0.6355, 0.4907, 0.4955, 0.4986, 0.4955, 0.4986, 0.6355, 0.4907, 0.6355, 0.4907, 0.4955, 0.6721, 0.4955, 0.4986, 0.4955, 0.4986, 0.4867, 0.6721, 0.4867, 0.6721, 0.4955, 0.4986, 0.4955, 0.4986, 0.4867, 0.6721, 0.4867, 0.6242, 0.9775, 0.4138, 0.9775, 0.4138, 0.9865, 0.6242, 0.9865, 0.4138, 0.9775, 0.4054, 0.9775, 0.4054, 0.822, 0.4139, 0.8222, 0.4139, 0.8222, 0.4138, 0.9775, 0.4054, 0.9775, 0.4054, 0.822, 0.6242, 0.9775, 0.6201, 0.8185, 0.6286, 0.8184, 0.6327, 0.9774, 0.6201, 0.8185, 0.6029, 0.8017, 0.6093, 0.7953, 0.6265, 0.8122, 0.6201, 0.8185, 0.6242, 0.9775, 0.6327, 0.9774, 0.6286, 0.8184, 0.6201, 0.8185, 0.6265, 0.8122, 0.6093, 0.7953, 0.6029, 0.8017, 0.6242, 0.9775, 0.6242, 0.9865, 0.4138, 0.9865, 0.4138, 0.9775, 0.4986, 0.4955, 0.4986, 0.6355, 0.4907, 0.6355, 0.4907, 0.4955, 0.4986, 0.4955, 0.4986, 0.4867, 0.6721, 0.4867, 0.6721, 0.4955, 0.4986, 0.4955, 0.4986, 0.6355, 0.4907, 0.6355, 0.4907, 0.4955, 0.4986, 0.6355, 0.6721, 0.6355, 0.6721, 0.6443, 0.4986, 0.6444, 0.4986, 0.6355, 0.6721, 0.6355, 0.6721, 0.6443, 0.4986, 0.6444, 0.6721, 0.4955, 0.6801, 0.4955, 0.6801, 0.6355, 0.6721, 0.6355, 0.6721, 0.6355, 0.6721, 0.4955, 0.6801, 0.4955, 0.6801, 0.6355, 0.6242, 0.9775, 0.4138, 0.9775, 0.4138, 0.9865, 0.6242, 0.9865, 0.6201, 0.8185, 0.6242, 0.9775, 0.6327, 0.9774, 0.6286, 0.8184, 0.6201, 0.8185, 0.6286, 0.8184, 0.6327, 0.9774, 0.6242, 0.9775, 0.6201, 0.8185, 0.6029, 0.8017, 0.6093, 0.7953, 0.6265, 0.8122, 0.2521, 0.4404, 0.2521, 0.4404, 0.2246, 0.4521, 0.06731, 0.4521, 0.05841, 0.4302, 0.2325, 0.4302, 0.4138, 0.9775, 0.4139, 0.8222, 0.4054, 0.822, 0.4054, 0.9775, 0.6201, 0.8185, 0.6265, 0.8122, 0.6093, 0.7953, 0.6029, 0.8017, 0.6242, 0.9775, 0.6242, 0.9865, 0.4138, 0.9865, 0.4138, 0.9775, 0.3151, 0.5966, 0.3151, 0.7652, 0.3067, 0.7651, 0.3067, 0.5966, 0.3151, 0.7652, 0.456, 0.7652, 0.456, 0.7737, 0.3151, 0.7737, 0.456, 0.7652, 0.4559, 0.7737, 0.3151, 0.7737, 0.3151, 0.7652, 0.3151, 0.7652, 0.3067, 0.7651, 0.3067, 0.5966, 0.3151, 0.5966, 0.3151, 0.5966, 0.3067, 0.5966, 0.3068, 0.4282, 0.3151, 0.428, 0.456, 0.4281, 0.3151, 0.428, 0.3151, 0.4195, 0.456, 0.4195, 0.456, 0.5966, 0.4644, 0.5966, 0.4643, 0.7651, 0.456, 0.7652, 0.456, 0.5966, 0.456, 0.4281, 0.4644, 0.4282, 0.4644, 0.5966, 0.456, 0.4281, 0.4644, 0.4282, 0.4644, 0.5966, 0.456, 0.5966, 0.456, 0.7652, 0.456, 0.5966, 0.4644, 0.5966, 0.4643, 0.7651, 0.04677, 0.2308, 0.2085, 0.2309, 0.2178, 0.2081, 0.03682, 0.2081, 0.04677, 0.3787, 0.04677, 0.2308, 0.03682, 0.2081, 0.03682, 0.4014, 0.7132, 0.6023, 0.9802, 0.6023, 0.9802, 0.6168, 0.7132, 0.6168, 0.2178, 0.4014, 0.2085, 0.3787, 0.04677, 0.3787, 0.03682, 0.4014, 0.04677, 0.3787, 0.2085, 0.3787, 0.2178, 0.4014, 0.03682, 0.4014, 0.04677, 0.2308, 0.04677, 0.3787, 0.03682, 0.4014, 0.03682, 0.2081, 0.9802, 0.6023, 0.7132, 0.6023, 0.7132, 0.6168, 0.9802, 0.6168, 0.2178, 0.2081, 0.2085, 0.2309, 0.04677, 0.2308, 0.03682, 0.2081, 0.03682, 0.4014, 0.03682, 0.2081, 0.0139, 0.2081, 0.0139, 0.4014, 0.2178, 0.2081, 0.2085, 0.1853, 0.04677, 0.1853, 0.03682, 0.2081, 0.04677, 0.1853, 0.04677, 0.03746, 0.03682, 0.01471, 0.03682, 0.2081, 0.9802, 0.6023, 0.7132, 0.6023, 0.7132, 0.6168, 0.9802, 0.6168, 0.04677, 0.03746, 0.2085, 0.03746, 0.2178, 0.01471, 0.03682, 0.01471, 0.04677, 0.03746, 0.04677, 0.1853, 0.03682, 0.2081, 0.03682, 0.01471, 0.7132, 0.6023, 0.9802, 0.6023, 0.9802, 0.6168, 0.7132, 0.6168, 0.04677, 0.1853, 0.2085, 0.1853, 0.2178, 0.2081, 0.03682, 0.2081, 0.03682, 0.2081, 0.03682, 0.4014, 0.0139, 0.4014, 0.0139, 0.2081, 0.2178, 0.01471, 0.2085, 0.03746, 0.04677, 0.03746, 0.03682, 0.01471, 0.03682, 0.01471, 0.03682, 0.2081, 0.0139, 0.2081, 0.0139, 0.01471, 0.2521, 0.8354, 0.2744, 0.8456, 0.2521, 0.8456, 0.2745, 0.4301, 0.2521, 0.4404, 0.2522, 0.4301, 0.2436, 0.4616, 0.2521, 0.4404, 0.2521, 0.4404, 0.2744, 0.6379, 0.2436, 0.616, 0.2521, 0.8354, 0.2436, 0.8142, 0.2436, 0.6598, 0.2744, 0.6379, 0.2521, 0.8354, 0.2744, 0.8456, 0.2521, 0.8456, 0.2521, 0.8354, 0.2744, 0.732, 0.2744, 0.8456, 0.2521, 0.8354, 0.2744, 0.6379, 0.06731, 0.8237, 0.2246, 0.8237, 0.2521, 0.8354, 0.2521, 0.8354, 0.2325, 0.8456, 0.05841, 0.8456, 0.06732, 0.8237, 0.2246, 0.8237, 0.2521, 0.8354, 0.2521, 0.8354, 0.2325, 0.8456, 0.05842, 0.8456, 0.2521, 0.4404, 0.2521, 0.4404, 0.2247, 0.4521, 0.06732, 0.4521, 0.05842, 0.4302, 0.2325, 0.4302, 0.7132, 0.6168, 0.9802, 0.6168, 0.9802, 0.6488, 0.7132, 0.6488, 0.9802, 0.6488, 0.9802, 0.6168, 0.7132, 0.6168, 0.7132, 0.6488, 0.7132, 0.6168, 0.7132, 0.6488, 0.9802, 0.6488, 0.9802, 0.6168, 0.7132, 0.6168, 0.9802, 0.6168, 0.9802, 0.6488, 0.7132, 0.6488, 0.2436, 0.4616, 0.2246, 0.4521, 0.2521, 0.4404, 0.2246, 0.8237, 0.2436, 0.8142, 0.2521, 0.8354, 0.2246, 0.8237, 0.2436, 0.8142, 0.2521, 0.8354, 0.2436, 0.4616, 0.2247, 0.4521, 0.2521, 0.4404, 0.4341, 0.8017, 0.4282, 0.7945, 0.408, 0.8154, 0.4139, 0.8222, 0.4139, 0.8222, 0.408, 0.8154, 0.4282, 0.7945, 0.4341, 0.8017, 0.4139, 0.8222, 0.408, 0.8154, 0.4282, 0.7945, 0.4341, 0.8017, 0.4341, 0.8017, 0.4282, 0.7945, 0.408, 0.8154, 0.4139, 0.8222, 0.4341, 0.8017, 0.6029, 0.8017, 0.6029, 0.7916, 0.4342, 0.7916])
me_cube_001.materials.append(mat_material_002)
me_cube_001.use_remesh_preserve_volume = False
me_cube_001.use_remesh_preserve_attributes = False
me_cube_001.use_mirror_vertex_groups = False
me_cube_001.update()
me_cube_001.normals_split_custom_set([tuple(v) for v in zip(*[iter([0.7163, 0.0, -0.6978, 0.7163, 0.0, -0.6978, 0.7163, 0.0, -0.6978, 0.7163, 0.0, -0.6978, -0.6978, -6.008e-08, -0.7163, -0.6978, -6.008e-08, -0.7163, -0.6978, -6.008e-08, -0.7163, -0.6978, -6.008e-08, -0.7163, -1.726e-07, 1.0, 0.0, -1.726e-07, 1.0, 0.0, -1.726e-07, 1.0, 0.0, -1.726e-07, 1.0, 0.0, 0.6978, 0.0, 0.7163, 0.6978, 0.0, 0.7163, 0.6978, 0.0, 0.7163, 0.6978, 0.0, 0.7163, 0.0, -1.0, 0.0, 0.0, -1.0, 0.0, 0.0, -1.0, 0.0, 0.0, -1.0, 0.0, -0.7163, 0.0, -0.6978, -0.7163, 0.0, -0.6978, -0.7163, 0.0, -0.6978, -0.7163, 0.0, -0.6978, 0.6978, -8.155e-08, -0.7163, 0.6978, -8.155e-08, -0.7163, 0.6978, -8.155e-08, -0.7163, 0.6978, -8.155e-08, -0.7163, 1.726e-07, 1.0, 0.0, 1.726e-07, 1.0, 0.0, 1.726e-07, 1.0, 0.0, 1.726e-07, 1.0, 0.0, -0.6978, 0.0, 0.7163, -0.6978, 0.0, 0.7163, -0.6978, 0.0, 0.7163, -0.6978, 0.0, 0.7163, 0.0, -1.0, -2.221e-07, 0.0, -1.0, -2.221e-07, 0.0, -1.0, -2.221e-07, 0.0, -1.0, -2.221e-07, -1.0, 0.0, 4.643e-06, -1.0, 0.0, 4.643e-06, -1.0, 0.0, 4.643e-06, -1.0, 0.0, 4.643e-06, -1.65e-07, 0.0, -1.0, -1.65e-07, 0.0, -1.0, -1.65e-07, 0.0, -1.0, -1.65e-07, 0.0, -1.0, -1.0, 0.0, 4.726e-06, -1.0, 0.0, 4.726e-06, -1.0, 0.0, 4.726e-06, -1.0, 0.0, 4.726e-06, 1.0, 0.0, -4.975e-07, 1.0, 0.0, -4.975e-07, 1.0, 0.0, -4.975e-07, 1.0, 0.0, -4.975e-07, 0.0, -2.166e-07, 1.0, 0.0, -2.166e-07, 1.0, 0.0, -2.166e-07, 1.0, 0.0, -2.166e-07, 1.0, 0.0, 2.166e-07, -1.0, 0.0, 2.166e-07, -1.0, 0.0, 2.166e-07, -1.0, 0.0, 2.166e-07, -1.0, 0.0, 2.022e-07, -1.0, 0.0, 2.022e-07, -1.0, 0.0, 2.022e-07, -1.0, 0.0, 2.022e-07, -1.0, 0.0, 1.0, 0.0, 0.0, 1.0, 0.0, 0.0, 1.0, 0.0, 0.0, 1.0, 0.0, -1.0, 6.178e-09, 1.008e-06, -1.0, 6.178e-09, 1.008e-06, -1.0, 6.178e-09, 1.008e-06, -1.0, 6.178e-09, 1.008e-06, 0.0, -1.0, 7.528e-07, 0.0, -1.0, 8.785e-07, 0.0, -1.0, 1.568e-06, 0.0, -1.0, 1.568e-06, -1.0, 3.279e-08, 1.512e-06, -1.0, 3.279e-08, 1.512e-06, -1.0, 3.279e-08, 1.512e-06, -1.0, 3.279e-08, 1.512e-06, 1.0, 1.194e-08, 0.0, 1.0, 1.194e-08, 0.0, 1.0, 1.194e-08, 0.0, 1.0, 1.194e-08, 0.0, 1.0, -2.498e-08, 0.0, 1.0, -2.498e-08, 0.0, 1.0, -2.498e-08, 0.0, 1.0, -2.498e-08, 0.0, 0.0, -2.022e-07, 1.0, 0.0, -2.022e-07, 1.0, 0.0, -2.022e-07, 1.0, 0.0, -2.022e-07, 1.0, 0.0, 1.0, 0.0, 0.0, 1.0, 0.0, 0.0, 1.0, 0.0, 0.0, 1.0, 0.0, 0.0, -1.0, 8.785e-07, 0.0, -1.0, 7.528e-07, 0.0, -1.0, 0.0, 0.0, -1.0, 0.0, 0.0, -2.166e-07, 1.0, 0.0, -2.166e-07, 1.0, 0.0, -2.166e-07, 1.0, 0.0, -2.166e-07, 1.0, 0.0, 2.166e-07, -1.0, 0.0, 2.166e-07, -1.0, 0.0, 2.166e-07, -1.0, 0.0, 2.166e-07, -1.0, 0.0, 2.022e-07, -1.0, 0.0, 2.022e-07, -1.0, 0.0, 2.022e-07, -1.0, 0.0, 2.022e-07, -1.0, 0.0, 1.0, -2.613e-06, 0.0, 1.0, -3.137e-07, 0.0, 1.0, -3.137e-07, 0.0, 1.0, -3.032e-06, 1.0, 8.55e-08, -1.512e-06, 1.0, 8.55e-08, -1.512e-06, 1.0, 8.55e-08, -1.512e-06, 1.0, 8.55e-08, -1.512e-06, 0.0, -1.0, 3.011e-07, 0.0, -1.0, 6.274e-07, 0.0, -1.0, 6.274e-07, 0.0, -1.0, 3.514e-07, 1.0, -6.543e-08, -1.512e-06, 1.0, -6.543e-08, -1.512e-06, 1.0, -6.543e-08, -1.512e-06, 1.0, -6.543e-08, -1.512e-06, -1.0, 0.0, 0.0, -1.0, 0.0, 0.0, -1.0, 0.0, 0.0, -1.0, 0.0, 0.0, -1.0, 0.0, 0.0, -1.0, 0.0, 0.0, -1.0, 0.0, 0.0, -1.0, 0.0, 0.0, 0.0, -2.022e-07, 1.0, 0.0, -2.022e-07, 1.0, 0.0, -2.022e-07, 1.0, 0.0, -2.022e-07, 1.0, 0.0, 1.0, -3.032e-06, 0.0, 1.0, -5.54e-06, 0.0, 1.0, -5.54e-06, 0.0, 1.0, -2.613e-06, 0.0, -1.0, 3.514e-07, 0.0, -1.0, 0.0, 0.0, -1.0, 0.0, 0.0, -1.0, 3.011e-07, -1.142e-13, -1.0, -3.013e-07, -2.656e-08, -1.0, 0.0, -2.656e-08, -1.0, 0.0, -2.656e-08, -1.0, 0.0, -1.143e-13, -1.0, -3.013e-07, -0.001342, -1.0, 2.722e-06, -0.001637, -1.0, -0.006259, 0.0, -1.0, 9.345e-07, 0.0, -1.0, 1.288e-06, 0.0, -1.0, -1.034e-06, 0.0, -1.0, -1.034e-06, 0.0, -1.0, -1.698e-06, 0.0, -1.0, -1.698e-06, 0.0, -1.0, -5.249e-07, 0.0, -1.0, -5.322e-07, 0.0, -1.0, -1.034e-06, 0.0, -1.0, -1.034e-06, 0.0, -1.0, 1.288e-06, 0.0, -1.0, 9.345e-07, 0.0, -1.0, -5.322e-07, 0.0, -1.0, -5.249e-07, 1.791e-07, -0.8688, 0.4951, 1.791e-07, -0.8688, 0.4951, 2.046e-07, -0.8688, 0.4951, 2.046e-07, -0.8688, 0.4951, -0.02375, -0.8688, -0.4945, -0.02375, -0.8688, -0.4945, -1.828e-07, -0.8691, -0.4947, -1.779e-07, -0.8691, -0.4947, -0.323, -0.8688, -0.3752, -0.323, -0.8688, -0.3752, -0.323, -0.8688, -0.3752, -0.323, -0.8688, -0.3752, -0.4951, -0.8688, -9.281e-07, -0.4951, -0.8688, -9.281e-07, -0.4951, -0.8688, -9.281e-07, -0.4951, -0.8688, -9.281e-07, 5.486e-07, 2.091e-08, 1.0, 5.486e-07, 2.091e-08, 1.0, 5.486e-07, 2.091e-08, 1.0, 5.486e-07, 2.091e-08, 1.0, -2.262e-13, 1.0, -4.721e-07, -2.24e-13, 1.0, -4.721e-07, -5.312e-08, 1.0, -1.782e-07, -5.312e-08, 1.0, -1.782e-07, -5.312e-08, 1.0, -1.782e-07, 0.0, 1.0, -2.035e-06, 0.0, 1.0, -6.853e-07, 0.0, 1.0, -6.853e-07, 0.0, 1.0, -2.036e-06, 0.0, 1.0, -8.398e-07, 0.0, 1.0, -2.035e-06, 0.0, 1.0, -2.036e-06, 0.0, 1.0, -8.516e-07, 0.0, 1.0, 1.473e-06, 0.0, 1.0, -8.398e-07, 0.0, 1.0, -8.516e-07, -7.994e-06, 1.0, -0.004505, 2.027e-07, 0.8604, 0.5096, 2.027e-07, 0.8604, 0.5096, 2.027e-07, 0.8604, 0.5096, 2.027e-07, 0.8604, 0.5096, -0.02445, 0.8604, -0.509, -1.826e-07, 0.8607, -0.5092, -1.815e-07, 0.8607, -0.5092, -0.02445, 0.8604, -0.509, -0.3324, 0.8604, -0.3862, -0.3324, 0.8604, -0.3862, -0.3324, 0.8604, -0.3862, -0.3324, 0.8604, -0.3862, -0.5096, 0.8604, -1.562e-06, -0.5096, 0.8604, -1.562e-06, -0.5096, 0.8604, -1.562e-06, -0.5096, 0.8604, -1.562e-06, 0.0, 1.0, 2.743e-06, 0.0, 1.0, 1.473e-06, -7.994e-06, 1.0, -0.004505, 2.586e-06, 1.0, -0.007715, 1.0, 0.0, 0.0, 1.0, 0.0, 0.0, 1.0, 0.0, 0.0, 1.0, 0.0, 0.0, 1.0, 0.0, 0.0, 0.6558, -1.679e-08, 0.7549, 0.6558, -1.679e-08, 0.7549, 0.6558, -1.679e-08, 0.7549, 0.6558, -1.679e-08, 0.7549, 4.63e-07, -1.735e-08, 1.0, 0.04797, -1.692e-08, 0.9988, 0.04797, -1.692e-08, 0.9988, 4.63e-07, -1.735e-08, 1.0, 4.389e-07, 2.091e-08, 1.0, 4.389e-07, 2.091e-08, 1.0, 4.389e-07, 2.091e-08, 1.0, 4.389e-07, 2.091e-08, 1.0, -5.817e-07, 5.841e-08, 1.0, -6.901e-07, 5.241e-07, 1.0, -6.556e-07, 5.388e-07, 1.0, -1.405e-06, -4.568e-08, 1.0, -6.901e-07, 5.241e-07, 1.0, 1.731e-07, 4.839e-07, 1.0, 1.692e-07, 4.728e-07, 1.0, -6.556e-07, 5.388e-07, 1.0, 1.731e-07, 4.839e-07, 1.0, 2.883e-07, 1.196e-08, 1.0, 2.529e-07, -6.408e-11, 1.0, 1.692e-07, 4.728e-07, 1.0, 2.883e-07, 1.196e-08, 1.0, -5.817e-07, 5.841e-08, 1.0, -1.405e-06, -4.568e-08, 1.0, 2.529e-07, -6.408e-11, 1.0, 2.425e-07, -1.186e-08, 1.0, 0.0, -2.847e-06, 1.0, 0.0, -2.716e-06, 1.0, 2.529e-07, -6.408e-11, 1.0, 0.0, -2.847e-06, 1.0, -2.584e-06, -2.932e-06, 1.0, -2.502e-06, -3.017e-06, 1.0, 0.0, -2.716e-06, 1.0, -2.584e-06, -2.932e-06, 1.0, -2.34e-06, -1.513e-07, 1.0, -1.405e-06, -4.568e-08, 1.0, -2.502e-06, -3.017e-06, 1.0, -2.34e-06, -1.513e-07, 1.0, 2.425e-07, -1.186e-08, 1.0, 2.529e-07, -6.408e-11, 1.0, -1.405e-06, -4.568e-08, 1.0, -0.4842, 4.621e-08, 0.8749, -0.4842, 4.621e-08, 0.8749, -0.4842, 4.621e-08, 0.8749, -0.4842, 4.621e-08, 0.8749, 0.001266, 0.4842, 0.8749, 0.001266, 0.4842, 0.8749, 0.001266, 0.4842, 0.8749, 0.001266, 0.4842, 0.8749, 0.4842, 0.0, 0.8749, 0.4842, 0.0, 0.8749, 0.4842, 0.0, 0.8749, 0.4842, 0.0, 0.8749, -0.0006342, -0.4842, 0.8749, -0.0006342, -0.4842, 0.8749, -0.0006342, -0.4842, 0.8749, -0.0006342, -0.4842, 0.8749, 0.4842, 0.0, 0.8749, 0.4842, 0.0, 0.8749, 0.4842, 0.0, 0.8749, 0.4842, 0.0, 0.8749, -3.301e-06, -0.4842, 0.8749, -3.301e-06, -0.4842, 0.8749, -3.301e-06, -0.4842, 0.8749, -3.301e-06, -0.4842, 0.8749, -0.4842, 4.621e-08, 0.8749, -0.4842, 4.621e-08, 0.8749, -0.4842, 4.621e-08, 0.8749, -0.4842, 4.621e-08, 0.8749, 0.0006351, 0.4842, 0.8749, 0.0006351, 0.4842, 0.8749, 0.0006351, 0.4842, 0.8749, 0.0006351, 0.4842, 0.8749, 0.0, -1.0, 4.081e-08, 0.0, -1.0, 4.694e-07, 0.0, -1.0, 1.229e-06, -0.001868, -1.0, 0.001079, -1.142e-13, -1.0, -3.013e-07, -1.143e-13, -1.0, -3.013e-07, 2.656e-08, -1.0, -6.025e-07, 2.656e-08, -1.0, -6.025e-07, 2.656e-08, -1.0, -6.025e-07, 0.001246, -1.0, 2.682e-06, 0.0, -1.0, 1.473e-06, 0.0, -1.0, 1.068e-06, 0.001637, -1.0, -0.006259, 0.0, -1.0, -1.192e-06, 0.0, -1.0, -1.698e-06, 0.0, -1.0, -1.698e-06, 0.0, -1.0, -1.193e-06, 0.0, -1.0, 0.0, 0.0, -1.0, -1.192e-06, 0.0, -1.0, -1.193e-06, 0.0, -1.0, 0.0, 0.0, -1.0, 1.473e-06, 0.0, -1.0, 0.0, 0.0, -1.0, 0.0, 0.0, -1.0, 1.068e-06, 1.791e-07, -0.8688, 0.4951, 1.535e-07, -0.8688, 0.4951, 1.535e-07, -0.8688, 0.4951, 1.791e-07, -0.8688, 0.4951, 0.02375, -0.8688, -0.4945, -1.779e-07, -0.8691, -0.4947, -1.828e-07, -0.8691, -0.4947, 0.02375, -0.8688, -0.4945, 0.323, -0.8688, -0.3752, 0.323, -0.8688, -0.3752, 0.323, -0.8688, -0.3752, 0.323, -0.8688, -0.3752, 0.4951, -0.8688, -1.392e-06, 0.4951, -0.8688, -1.392e-06, 0.4951, -0.8688, -1.392e-06, 0.4951, -0.8688, -1.392e-06, 2.231e-07, 2.091e-08, 1.0, 2.231e-07, 2.091e-08, 1.0, 2.231e-07, 2.091e-08, 1.0, 2.231e-07, 2.091e-08, 1.0, -2.262e-13, 1.0, -4.721e-07, 5.312e-08, 1.0, -7.661e-07, 5.312e-08, 1.0, -7.661e-07, 5.312e-08, 1.0, -7.661e-07, -2.24e-13, 1.0, -4.721e-07, 0.0, 1.0, 6.121e-07, 0.0, 1.0, 6.123e-07, 0.0, 1.0, -6.853e-07, 0.0, 1.0, -6.853e-07, 0.0, 1.0, 1.05e-07, 0.0, 1.0, 1.064e-07, 0.0, 1.0, 6.123e-07, 0.0, 1.0, 6.121e-07, 0.0, 1.0, -9.203e-07, 7.991e-06, 1.0, -0.004507, 0.0, 1.0, 1.064e-07, 0.0, 1.0, 1.05e-07, 2.027e-07, 0.8604, 0.5096, 2.027e-07, 0.8604, 0.5096, 2.027e-07, 0.8604, 0.5096, 2.027e-07, 0.8604, 0.5096, 0.02445, 0.8604, -0.509, 0.02445, 0.8604, -0.509, -1.815e-07, 0.8607, -0.5092, -1.826e-07, 0.8607, -0.5092, 0.3324, 0.8604, -0.3862, 0.3324, 0.8604, -0.3862, 0.3324, 0.8604, -0.3862, 0.3324, 0.8604, -0.3862, 0.5096, 0.8604, -1.838e-06, 0.5096, 0.8604, -1.838e-06, 0.5096, 0.8604, -1.838e-06, 0.5096, 0.8604, -1.838e-06, 0.0, 1.0, -1.714e-06, -3.737e-07, 1.0, -0.00772, 7.991e-06, 1.0, -0.004507, 0.0, 1.0, -9.203e-07, -1.0, 0.0, 0.0, -1.0, 0.0, 0.0, -1.0, 0.0, 0.0, -1.0, 0.0, 0.0, -1.0, 0.0, 0.0, -0.6558, 2.015e-09, 0.7549, -0.6558, 2.015e-09, 0.7549, -0.6558, 2.015e-09, 0.7549, -0.6558, 2.015e-09, 0.7549, 4.63e-07, -1.735e-08, 1.0, 4.63e-07, -1.735e-08, 1.0, -0.04797, -1.774e-08, 0.9988, -0.04797, -1.774e-08, 0.9988, 3.016e-07, 2.091e-08, 1.0, 3.016e-07, 2.091e-08, 1.0, 3.016e-07, 2.091e-08, 1.0, 3.016e-07, 2.091e-08, 1.0, 6.132e-08, 3.37e-09, 1.0, -3.013e-07, 1.794e-08, 1.0, 1.064e-07, -1.516e-07, 1.0, 1.012e-07, -1.46e-07, 1.0, 1.012e-07, -1.46e-07, 1.0, 1.064e-07, -1.516e-07, 1.0, -3.439e-07, -1.538e-07, 1.0, -3.302e-07, -1.574e-07, 1.0, -3.302e-07, -1.574e-07, 1.0, -3.439e-07, -1.538e-07, 1.0, -2.108e-07, -2.196e-11, 1.0, -3.659e-07, -6.053e-09, 1.0, -3.659e-07, -6.053e-09, 1.0, -2.108e-07, -2.196e-11, 1.0, -3.013e-07, 1.794e-08, 1.0, 6.132e-08, 3.37e-09, 1.0, -1.434e-08, 5.855e-09, 1.0, -2.108e-07, -2.196e-11, 1.0, -1.09e-07, 1.562e-07, 1.0, -1.002e-07, 1.638e-07, 1.0, -1.002e-07, 1.638e-07, 1.0, -1.09e-07, 1.562e-07, 1.0, -7.628e-07, 1.929e-07, 1.0, -7.907e-07, 1.886e-07, 1.0, -7.907e-07, 1.886e-07, 1.0, -7.628e-07, 1.929e-07, 1.0, -3.013e-07, 1.794e-08, 1.0, -7.085e-07, 3.38e-08, 1.0, -7.085e-07, 3.38e-08, 1.0, -3.013e-07, 1.794e-08, 1.0, -2.108e-07, -2.196e-11, 1.0, -1.434e-08, 5.855e-09, 1.0, 0.4842, 4.706e-08, 0.8749, 0.4842, 4.706e-08, 0.8749, 0.4842, 4.706e-08, 0.8749, 0.4842, 4.706e-08, 0.8749, -0.001265, 0.4842, 0.8749, -0.001265, 0.4842, 0.8749, -0.001265, 0.4842, 0.8749, -0.001265, 0.4842, 0.8749, -0.4842, 0.0, 0.8749, -0.4842, 0.0, 0.8749, -0.4842, 0.0, 0.8749, -0.4842, 0.0, 0.8749, 0.0006349, -0.4842, 0.8749, 0.0006349, -0.4842, 0.8749, 0.0006349, -0.4842, 0.8749, 0.0006349, -0.4842, 0.8749, -0.4842, 0.0, 0.8749, -0.4842, 0.0, 0.8749, -0.4842, 0.0, 0.8749, -0.4842, 0.0, 0.8749, 3.94e-06, -0.4842, 0.8749, 3.94e-06, -0.4842, 0.8749, 3.94e-06, -0.4842, 0.8749, 3.94e-06, -0.4842, 0.8749, 0.4842, 4.706e-08, 0.8749, 0.4842, 4.706e-08, 0.8749, 0.4842, 4.706e-08, 0.8749, 0.4842, 4.706e-08, 0.8749, -0.0006345, 0.4842, 0.8749, -0.0006345, 0.4842, 0.8749, -0.0006345, 0.4842, 0.8749, -0.0006345, 0.4842, 0.8749, -6.451e-15, 1.0, 2.374e-07, 0.0, 1.0, 2.332e-07, 0.0, 1.0, 4.48e-07, 0.0, 1.0, 6.147e-07, 0.0, -1.0, -1.229e-06, 0.0, -1.0, -9.812e-07, 0.0, -1.0, -3.956e-07, -0.001868, -1.0, 0.001079, 0.8877, 2.47e-08, 0.4603, 0.8877, -1.586e-06, 0.4603, 0.8877, -1.586e-06, 0.4603, 0.8877, 2.305e-08, 0.4603, 0.0, -1.0, 4.694e-07, 0.0, -1.0, 4.081e-08, 0.0, -1.0, -1.572e-06, -4.34e-06, 4.314e-05, -1.0, -0.02582, 4.426e-06, -0.9997, -0.02581, 7.792e-06, -0.9997, -4.341e-06, 4.314e-05, -1.0, 0.02588, 5.58e-05, -0.9997, 0.02599, 3.187e-05, -0.9997, -4.34e-06, 4.314e-05, -1.0, -4.341e-06, 4.314e-05, -1.0, -0.02581, -7.851e-09, -0.9997, -0.02582, -4.419e-06, -0.9997, -4.305e-06, -4.309e-05, -1.0, -4.328e-06, 2.907e-09, -1.0, -4.305e-06, -4.309e-05, -1.0, 0.02599, -3.182e-05, -0.9997, 0.02588, -2.969e-09, -0.9997, -4.328e-06, 2.907e-09, -1.0, -0.02581, -7.795e-06, -0.9997, -0.02582, -4.461e-06, -0.9997, -4.332e-06, -4.327e-05, -1.0, -4.332e-06, -4.327e-05, -1.0, -4.332e-06, -4.327e-05, -1.0, 0.02599, -3.202e-05, -0.9997, 0.02588, -5.602e-05, -0.9997, -4.332e-06, -4.327e-05, -1.0, -4.355e-06, 4.309e-05, -1.0, -0.02582, 4.377e-06, -0.9997, -0.02581, -7.851e-09, -0.9997, -4.328e-06, 2.907e-09, -1.0, 0.02588, -2.969e-09, -0.9997, 0.02599, 3.18e-05, -0.9997, -4.355e-06, 4.309e-05, -1.0, -4.328e-06, 2.907e-09, -1.0, 1.452e-07, 1.0, 2.6e-07, 5.594e-09, 1.0, -1.555e-08, -5.461e-15, 1.0, -1.829e-08, 1.452e-07, 1.0, 2.6e-07, 1.452e-07, 1.0, 2.784e-07, 1.452e-07, 1.0, 2.6e-07, 1.452e-07, 1.0, 2.6e-07, 1.452e-07, 1.0, 2.784e-07, 5.594e-09, 1.0, -1.555e-08, 5.993e-09, 1.0, -1.666e-08, -6.451e-15, 1.0, 2.374e-07, -5.461e-15, 1.0, -1.829e-08, 0.0, -1.0, -3.956e-07, 0.0, -1.0, 3.848e-07, 0.0, -1.0, 5.377e-07, -5.993e-09, -1.0, 3.898e-07, -0.001868, -1.0, 0.001079, -5.594e-09, 1.0, -2.104e-08, -1.452e-07, 1.0, -2.6e-07, -1.452e-07, 1.0, -2.6e-07, -5.461e-15, 1.0, -1.829e-08, -5.993e-09, 1.0, 3.614e-07, -5.594e-09, 1.0, -2.104e-08, -5.461e-15, 1.0, -1.829e-08, -6.451e-15, 1.0, 2.374e-07, -1.452e-07, 1.0, -2.6e-07, -1.452e-07, 1.0, -2.278e-07, -1.452e-07, 1.0, -2.278e-07, -1.452e-07, 1.0, -2.6e-07, 1.452e-07, -1.0, -2.6e-07, 5.594e-09, -1.0, 3.11e-08, 7.76e-15, -1.0, 1.829e-08, 1.452e-07, -1.0, -2.6e-07, 5.594e-09, -1.0, 3.11e-08, 5.993e-09, -1.0, -1.586e-07, -0.001868, -1.0, 0.001079, 7.76e-15, -1.0, 1.829e-08, 1.452e-07, -1.0, -2.6e-07, 1.452e-07, -1.0, -2.6e-07, 1.452e-07, -1.0, -2.6e-07, 1.452e-07, -1.0, -2.6e-07, -5.594e-09, -1.0, 5.488e-09, -1.452e-07, -1.0, 0.0, -1.452e-07, -1.0, 0.0, 7.76e-15, -1.0, 1.829e-08, -0.001868, -1.0, 0.001079, 5.993e-09, -1.0, -1.586e-07, 0.0, -1.0, -5.271e-07, 0.0, -1.0, -2.831e-07, 0.0, -1.0, 4.081e-08, -1.452e-07, -1.0, 0.0, -1.452e-07, -1.0, 4.598e-09, -1.452e-07, -1.0, 4.598e-09, -1.452e-07, -1.0, 0.0, -5.993e-09, -1.0, 3.898e-07, -5.594e-09, -1.0, 5.488e-09, 7.76e-15, -1.0, 1.829e-08, -0.001868, -1.0, 0.001079, 0.0, -4.589e-08, -1.0, 0.0, -4.589e-08, -1.0, 0.0, -4.589e-08, -1.0, 0.0, -4.589e-08, -1.0, 0.0, -1.0, -0.0002202, 0.0, -1.0, -0.0002202, 0.0, -0.7072, 0.707, 0.0, -0.7072, 0.707, 0.0, 1.0, 0.0, 0.0, 1.0, 0.0, 0.0, 1.0, 0.0, 0.0, 1.0, 0.0, -0.7163, 2.383e-08, -0.6978, -0.7163, 0.0, -0.6978, -0.7163, 0.0, -0.6978, -0.7163, 2.383e-08, -0.6978, -0.7163, 4.765e-08, -0.6978, -0.7163, 2.383e-08, -0.6978, -0.7163, 2.383e-08, -0.6978, -0.7163, 4.765e-08, -0.6978, 0.7163, -4.765e-08, -0.6978, 0.7163, -4.765e-08, -0.6978, 0.7163, -2.383e-08, -0.6978, 0.7163, -2.383e-08, -0.6978, 0.7163, -2.383e-08, -0.6978, 0.7163, -2.383e-08, -0.6978, 0.7163, 0.0, -0.6978, 0.7163, 0.0, -0.6978, 1.0, 1.581e-05, -8.187e-06, 1.0, 8.158e-06, -1.636e-05, 1.0, -1.574e-06, -1.555e-05, 1.0, 1.007e-07, -6.779e-06, 1.0, -8.682e-06, -1.681e-05, 1.0, -1.666e-05, -8.398e-06, 1.0, 1.007e-07, -6.779e-06, 1.0, 1.631e-06, -1.598e-05, -1.0, 2.387e-06, 1.621e-06, -1.0, 1.314e-06, 3.528e-06, -1.0, -1.104e-06, 3.529e-06, -1.0, -1.071e-07, 1.529e-06, -1.0, -1.417e-06, 3.083e-06, -1.0, -2.574e-06, 1.411e-06, -1.0, -1.071e-07, 1.529e-06, -1.0, 9.885e-07, 3.099e-06, -0.02582, 4.426e-06, -0.9997, -0.02582, -4.419e-06, -0.9997, -0.02581, -7.851e-09, -0.9997, -0.02581, 7.792e-06, -0.9997, -0.02582, -4.461e-06, -0.9997, -0.02581, -7.795e-06, -0.9997, -0.02581, -7.851e-09, -0.9997, -0.02582, 4.377e-06, -0.9997, 0.02588, -5.602e-05, -0.9997, 0.02599, -3.202e-05, -0.9997, 0.02599, 3.18e-05, -0.9997, 0.02588, -2.969e-09, -0.9997, 0.02599, 3.187e-05, -0.9997, 0.02588, 5.58e-05, -0.9997, 0.02588, -2.969e-09, -0.9997, 0.02599, -3.182e-05, -0.9997, 7.341e-08, -1.0, 0.0, -0.0002922, -1.0, 0.0, -0.0002922, -1.0, 0.0, 7.658e-08, -1.0, 0.0, -1.0, 0.0, 0.0, -1.0, 0.0, 0.0, -1.0, 0.0, 0.0, -1.0, 0.0, 0.0, 0.0, -1.0, 0.0, 0.0, -1.0, 0.0, 0.0, -0.7071, 0.7071, 0.0, -0.7071, 0.7071, 0.0, -4.581e-08, -1.0, 0.0, -4.581e-08, -1.0, 0.0, -4.581e-08, -1.0, 0.0, -4.581e-08, -1.0, 0.0, 0.7069, 0.7073, 0.0, -0.7071, 0.7071, 0.0, -0.7071, 0.7071, 0.0, 0.7069, 0.7073, 0.0, 0.7071, 0.7071, 0.0, -0.7072, 0.707, 0.0, -0.7072, 0.707, 0.0, 0.7071, 0.7071, 0.0, 1.0, 0.0, 0.0, 0.7071, 0.7071, 0.0, 0.7071, 0.7071, 0.0, 1.0, 0.0, 0.0, 1.0, 0.0005577, 0.0, 0.7069, 0.7073, 0.0, 0.7069, 0.7073, 0.0, 1.0, 0.0005577, -1.0, 0.0, 3.906e-07, -1.0, 0.0, 3.906e-07, -1.0, 0.0, 3.906e-07, -1.0, 0.0, 3.906e-07, 6.6e-08, 0.0, -1.0, 6.6e-08, 0.0, -1.0, 6.6e-08, 0.0, -1.0, 6.6e-08, 0.0, -1.0, -2.97e-07, 0.0, -1.0, -2.97e-07, 0.0, -1.0, -2.97e-07, 0.0, -1.0, -2.97e-07, 0.0, -1.0, -0.0258, 0.0, 0.9997, -0.0258, 0.0, 0.9997, -0.0258, 0.0, 0.9997, -0.0258, 0.0, 0.9997, -0.7163, 0.0, 0.6978, -0.7163, 0.0, 0.6978, -0.7163, 0.0, 0.6978, -0.7163, 0.0, 0.6978, 0.0258, 0.0, 0.9997, 0.0258, 0.0, 0.9997, 0.0258, 0.0, 0.9997, 0.0258, 0.0, 0.9997, 0.7163, 0.0, 0.6978, 0.7163, 0.0, 0.6978, 0.7163, 0.0, 0.6978, 0.7163, 0.0, 0.6978, 1.0, 0.0, -4.072e-07, 1.0, 0.0, -4.072e-07, 1.0, 0.0, -4.072e-07, 1.0, 0.0, -4.072e-07, 0.0, 5.506e-07, -1.0, 0.0, 5.506e-07, -1.0, 0.0, 5.506e-07, -1.0, 0.0, 5.506e-07, -1.0, 0.0, 1.0, -0.0001367, 0.0, 1.0, -0.0001367, 0.0, 1.0, -0.0001367, 0.0, 1.0, -0.0001367, 0.0, -1.833e-07, -1.0, 0.0, -1.833e-07, -1.0, 0.0, -1.833e-07, -1.0, 0.0, -1.833e-07, -1.0, 0.0, -1.0, 0.000477, 0.0, -1.0, 0.000477, 0.0, -1.0, 0.000477, 0.0, -1.0, 0.000477, 0.0, -1.0, -6.549e-08, 0.0, -1.0, -6.549e-08, 0.0, -1.0, -6.549e-08, 0.0, -1.0, -6.549e-08, 0.0, 9.175e-08, 1.0, 0.0, 9.175e-08, 1.0, 0.0, 9.175e-08, 1.0, 0.0, 9.175e-08, 1.0, 0.0, 9.169e-08, 1.0, 0.0, 9.169e-08, 1.0, 0.0, 9.169e-08, 1.0, 0.0, 9.169e-08, 1.0, 1.0, 0.0, -3.989e-07, 1.0, 0.0, -3.989e-07, 1.0, 0.0, -3.989e-07, 1.0, 0.0, -3.989e-07, -0.0258, 0.0, 0.9997, -0.0258, 0.0, 0.9997, -0.0258, 0.0, 0.9997, -0.0258, 0.0, 0.9997, 0.0258, 0.0, 0.9997, 0.0258, 0.0, 0.9997, 0.0258, 0.0, 0.9997, 0.0258, 0.0, 0.9997, 0.7163, 0.0, 0.6978, 0.7163, 0.0, 0.6978, 0.7163, 0.0, 0.6978, 0.7163, 0.0, 0.6978, 0.0, 1.0, 2.332e-07, 0.0, 1.0, 1.522e-08, 0.0, 1.0, 2.792e-08, 1.452e-07, 1.0, 2.784e-07, 1.452e-07, 1.0, 2.784e-07, 0.0, 1.0, 3.678e-08, -2.97e-07, 0.0, -1.0, -2.97e-07, 0.0, -1.0, -2.97e-07, 0.0, -1.0, -2.97e-07, 0.0, -1.0, -0.7163, 0.0, 0.6978, -0.7163, 0.0, 0.6978, -0.7163, 0.0, 0.6978, -0.7163, 0.0, 0.6978, -1.0, 0.0, 3.989e-07, -1.0, 0.0, 3.989e-07, -1.0, 0.0, 3.989e-07, -1.0, 0.0, 3.989e-07, 7.658e-08, -1.0, 0.0, 0.0002923, -1.0, 0.0, 0.0002923, -1.0, 0.0, 7.341e-08, -1.0, 0.0, 1.0, 1.762e-08, 0.0, 1.0, 1.762e-08, 0.0, 1.0, 1.762e-08, 0.0, 1.0, 1.762e-08, 0.0, 1.0, 0.0, 0.0, 1.0, 0.0, 0.0, 1.0, 0.0, 0.0, 1.0, 0.0, 0.0, 0.0, -1.0, 0.0, 0.0, -1.0, 0.0, -3.836e-08, -1.0, 0.0, -3.836e-08, -1.0, 0.0, -3.836e-08, -1.0, 0.0, -3.836e-08, -1.0, 0.0, -7.673e-08, -1.0, 0.0, -7.673e-08, -1.0, 0.0, -1.0, 0.0, 0.0, -1.0, 0.0, 0.0, -1.0, 0.0, 0.0, -1.0, 0.0, 0.0, 1.301e-07, 1.0, 0.0, 1.269e-07, 1.0, 0.0, 0.0002924, 1.0, 0.0, 0.0002924, 1.0, 0.0, 1.301e-07, 1.0, 0.0, -0.0002922, 1.0, 0.0, -0.0002922, 1.0, 0.0, 1.269e-07, 1.0, 0.0, -7.673e-08, 1.0, 0.0, -7.673e-08, 1.0, 0.0, -2.467e-11, 1.0, 0.0, -2.383e-11, 1.0, 0.0, 7.668e-08, 1.0, 0.0, -2.383e-11, 1.0, 0.0, -2.467e-11, 1.0, 0.0, 7.668e-08, 1.0, 0.0, 1.0, 2.829e-06, 1.803e-05, 1.0, 1.631e-06, -1.598e-05, 1.0, 1.007e-07, -6.779e-06, 1.0, 1.14e-07, 8.023e-06, 1.0, -7.621e-06, 1.719e-05, 1.0, 2.829e-06, 1.803e-05, 1.0, 1.14e-07, 8.023e-06, 1.0, -1.573e-05, 6.537e-06, 0.0, -7.01e-08, -1.0, 0.0, -7.012e-08, -1.0, 0.0, -7.012e-08, -1.0, 0.0, -7.01e-08, -1.0, 1.0, -1.666e-05, -8.398e-06, 1.0, -8.682e-06, -1.681e-05, 1.0, -7.621e-06, 1.719e-05, 1.0, -1.573e-05, 6.537e-06, -1.0, 1.386e-06, -3.057e-06, -1.0, 1.314e-06, 3.528e-06, -1.0, 2.387e-06, 1.621e-06, -1.0, 2.359e-06, -1.256e-06, -1.0, -1.065e-06, -3.058e-06, -1.0, 1.386e-06, -3.057e-06, -1.0, 2.359e-06, -1.256e-06, -1.0, -9.055e-08, -1.256e-06, 0.0, -7.012e-08, -1.0, 0.0, -7.015e-08, -1.0, 0.0, -7.015e-08, -1.0, 0.0, -7.012e-08, -1.0, -1.0, -1.071e-07, 1.529e-06, -1.0, -1.104e-06, 3.529e-06, -1.0, -1.065e-06, -3.058e-06, -1.0, -9.055e-08, -1.256e-06, 0.8877, 1.633e-06, 0.4603, 0.8877, 2.47e-08, 0.4603, 0.8877, 2.305e-08, 0.4603, 0.8877, 1.633e-06, 0.4603, 1.0, 1.007e-07, -6.779e-06, 1.0, -1.574e-06, -1.555e-05, 1.0, -2.699e-06, 1.803e-05, 1.0, 1.14e-07, 8.023e-06, 1.0, -2.699e-06, 1.803e-05, 1.0, 7.164e-06, 1.719e-05, 1.0, 1.493e-05, 6.561e-06, 1.0, 1.14e-07, 8.023e-06, 0.0, -7.012e-08, -1.0, 0.0, -7.015e-08, -1.0, 0.0, -7.015e-08, -1.0, 0.0, -7.012e-08, -1.0, 1.0, 7.164e-06, 1.719e-05, 1.0, 8.158e-06, -1.636e-05, 1.0, 1.581e-05, -8.187e-06, 1.0, 1.493e-05, 6.561e-06, -1.0, -1.421e-06, -3.073e-06, -1.0, 1.017e-06, -3.054e-06, -1.0, -9.055e-08, -1.256e-06, -1.0, -2.51e-06, -1.285e-06, 0.0, -7.009e-08, -1.0, 0.0, -7.012e-08, -1.0, 0.0, -7.012e-08, -1.0, 0.0, -7.009e-08, -1.0, -1.0, 1.017e-06, -3.054e-06, -1.0, 9.885e-07, 3.099e-06, -1.0, -1.071e-07, 1.529e-06, -1.0, -9.055e-08, -1.256e-06, -0.8877, 2.425e-08, 0.4603, -0.8877, 6.779e-08, 0.4603, -0.8877, 6.779e-08, 0.4603, -0.8877, 2.43e-08, 0.4603, -1.0, -2.574e-06, 1.411e-06, -1.0, -1.417e-06, 3.083e-06, -1.0, -1.421e-06, -3.073e-06, -1.0, -2.51e-06, -1.285e-06, -0.8877, -1.924e-08, 0.4603, -0.8877, 2.425e-08, 0.4603, -0.8877, 2.43e-08, 0.4603, -0.8877, -1.924e-08, 0.4603, 0.0, -1.0, -3.956e-07, 0.0, -1.0, -9.812e-07, 0.0, -1.0, -3.145e-07, 0.0, 1.0, 4.48e-07, 0.0, 1.0, 2.332e-07, 0.0, 1.0, 0.0, 0.0, 1.0, 0.0, 0.0, 1.0, 1.522e-08, 0.0, 1.0, 2.332e-07, -6.451e-15, 1.0, 2.374e-07, 5.993e-09, 1.0, -1.666e-08, 0.0, 1.0, 4.076e-07, 0.0, 1.0, 5.377e-07, -5.993e-09, 1.0, 3.614e-07, -6.451e-15, 1.0, 2.374e-07, 0.0, 1.0, 3.245e-07, 0.0, 1.0, -1.572e-06, 0.0, 1.0, -1.572e-06, 0.0, 1.0, -1.572e-06, 0.0, 1.0, 0.0, 0.0, 1.0, 0.0, 0.0, 1.0, 0.0, 0.0, 1.0, 0.0, -1.452e-07, 1.0, -2.278e-07, 0.0, 1.0, 4.886e-08, 0.0, 1.0, 4.076e-07, 0.0, 1.0, 3.245e-07, 0.0, 1.0, 6.437e-08, -1.452e-07, 1.0, -2.278e-07, -1.452e-07, -1.0, 4.598e-09, 0.0, -1.0, 6.98e-09, 0.0, -1.0, 3.848e-07, 0.0, -1.0, -3.956e-07, 0.0, -1.0, 9.196e-09, -1.452e-07, -1.0, 4.598e-09, 0.0, -1.0, 4.081e-08, 0.0, -1.0, -2.831e-07, 0.0, -1.0, -1.78e-07, 1.452e-07, -1.0, -2.6e-07, 1.452e-07, -1.0, -2.6e-07, 0.0, -1.0, 0.0, -1.0, 3.497e-08, 1.167e-06, -1.0, 1.751e-08, 1.167e-06, -1.0, 1.746e-08, 1.167e-06, -1.0, 3.497e-08, 1.167e-06, -1.0, 1.746e-08, 1.167e-06, -1.0, 1.751e-08, 1.167e-06, -1.0, 0.0, 1.167e-06, -1.0, 0.0, 1.167e-06, 1.0, -3.777e-06, -7.581e-06, 1.0, -3.777e-06, -7.581e-06, 1.0, 7.215e-08, -7.584e-06, 1.0, 7.994e-08, -7.584e-06, 1.0, 3.929e-06, -7.587e-06, 1.0, 7.994e-08, -7.584e-06, 1.0, 7.215e-08, -7.584e-06, 1.0, 3.929e-06, -7.587e-06, 0.0, 1.0, 0.0, 0.0, 1.0, 2.792e-08, 0.0, 1.0, 1.522e-08, 0.0, 1.0, 4.886e-08, 0.0, 1.0, 5.377e-07, 0.0, 1.0, 4.076e-07, 0.0, -1.0, 6.98e-09, 0.0, -1.0, 5.377e-07, 0.0, -1.0, 3.848e-07, 0.0, -1.0, -5.271e-07, 0.0, -1.0, -1.78e-07, 0.0, -1.0, -2.831e-07, 0.8939, 0.0, -0.4482, 0.8939, 0.0, -0.4482, 0.8939, 0.0, -0.4482, 0.8939, 0.0, -0.4482, -0.8939, 0.0, -0.4482, -0.8939, 0.0, -0.4482, -0.8939, 0.0, -0.4482, -0.8939, 0.0, -0.4482, 0.8939, 0.0, -0.4482, 0.8939, 0.0, -0.4482, 0.8939, 0.0, -0.4482, 0.8939, 0.0, -0.4482, -0.8939, 0.0, -0.4482, -0.8939, 0.0, -0.4482, -0.8939, 0.0, -0.4482, -0.8939, 0.0, -0.4482, 1.0, 0.0, -4.146e-07, 1.0, 0.0, -4.146e-07, 1.0, 0.0, -4.146e-07, 1.0, 0.0, -4.146e-07])] * 3)])
me_cube_006 = bpy.data.meshes.new('Cube.006')
me_cube_006.from_pydata([(0.9242, -0.8442, 0.3833), (-0.9242, -0.8442, 0.3833), (-2.862e-07, -0.8461, -0.7363), (0.9242, -0.8461, -0.6955), (-0.9242, -0.8461, -0.6955), (-0.9242, 0.8465, 0.3806), (0.9242, 0.8465, 0.3806), (0.9242, 0.8446, -0.6955), (-0.9242, 0.8446, -0.6955), (-2.872e-07, 0.8446, -0.7363)], [], [(3, 0, 1, 4, 2), (7, 9, 8, 5, 6), (1, 0, 6, 5), (2, 4, 8, 9), (0, 3, 7, 6), (3, 2, 9, 7), (4, 1, 5, 8)])
me_cube_006.use_remesh_preserve_volume = False
me_cube_006.use_remesh_preserve_attributes = False
me_cube_006.use_mirror_vertex_groups = False
me_cube_006.update()
me_cube = bpy.data.meshes.new('Cube')
me_cube.from_pydata([(0.4268, 0.8453, 0.608), (0.3315, 0.8453, 0.69), (-0.3315, 0.8453, 0.69), (-0.4268, 0.8453, 0.608), (0.4268, 0.8453, 0.3209), (-0.4268, 0.8453, 0.3209), (0.4268, -0.8453, 0.608), (0.3315, -0.8453, 0.69), (-0.3315, -0.8453, 0.69), (-0.4268, -0.8453, 0.608), (0.4268, -0.8453, 0.3209), (-0.4268, -0.8453, 0.3209)], [], [(4, 5, 3), (4, 3, 2), (4, 2, 1), (4, 1, 0), (10, 9, 11), (10, 8, 9), (10, 7, 8), (10, 6, 7), (0, 6, 10, 4), (3, 9, 8, 2), (1, 7, 6, 0), (5, 11, 9, 3), (4, 10, 11, 5), (2, 8, 7, 1)])
me_cube.use_remesh_preserve_volume = False
me_cube.use_remesh_preserve_attributes = False
me_cube.use_mirror_vertex_groups = False
me_cube.update()

# ---- objects
ob_freight_tank = bpy.data.objects.new('Freight Tank', None)
ob_crate = bpy.data.objects.new('Crate', me_cube_003)
ob_model = bpy.data.objects.new('Model', me_cube_001)
ob_bf_collision_1 = bpy.data.objects.new('BF_Collision_1', me_cube_006)
ob_bf_collision_2 = bpy.data.objects.new('BF_Collision_2', me_cube)

# ---- transforms, parenting, visibility, modifiers, constraints
ob_freight_tank.location = (0.0, 0.0, 0.0)
ob_freight_tank.rotation_euler = (3.142, 0.0, 0.0)
ob_freight_tank.empty_image_offset = (0.0, 0.0)
ob_freight_tank.hide_render = True
ob_freight_tank.lineart.crease_threshold = 0.0
ob_crate.parent = ob_freight_tank
ob_crate.location = (0.0, 0.0, -1.503e-07)
ob_crate.rotation_mode = 'ZYX'
ob_crate.lineart.crease_threshold = 0.0
_m = ob_crate.modifiers.new('EdgeSplit', 'EDGE_SPLIT')
_m.use_edge_angle = False
ob_model.parent = ob_freight_tank
ob_model.location = (0.0, 0.0, -1.503e-07)
ob_model.rotation_mode = 'ZYX'
ob_model.lineart.crease_threshold = 0.0
_m = ob_model.modifiers.new('EdgeSplit', 'EDGE_SPLIT')
_m.use_edge_angle = False
ob_bf_collision_1.parent = ob_freight_tank
ob_bf_collision_1.location = (0.0, 0.0, 0.0)
ob_bf_collision_1.lineart.crease_threshold = 0.0
ob_bf_collision_2.parent = ob_freight_tank
ob_bf_collision_2.location = (0.0, 0.0, 0.0)
ob_bf_collision_2.lineart.crease_threshold = 0.0

# ---- collection membership
col_collection_1.objects.link(ob_freight_tank)
col_collection_1.objects.link(ob_crate)
col_collection_1.objects.link(ob_model)
col_collection_2.objects.link(ob_bf_collision_1)
col_collection_2.objects.link(ob_bf_collision_2)

# ---- scene / render settings (as saved in the file)
scene.frame_start = 1; scene.frame_end = 250; scene.frame_set(67)
scene.render.engine = 'BLENDER_EEVEE_NEXT'
scene.render.resolution_percentage = 50
scene.render.dither_intensity = 0.0
scene.render.bake_margin = 4
scene.cycles.use_denoising = False
scene.cycles.samples = 128
scene.cycles.sampling_pattern = 'TABULATED_SOBOL'
scene.cycles.light_sampling_threshold = 0.0
scene.cycles.use_adaptive_sampling = False
scene.cycles.use_light_tree = False
scene.cycles.blur_glossy = 0.0
scene.cycles.sample_clamp_indirect = 0.0
scene.view_settings.view_transform = 'Standard'
bpy.context.view_layer.update()

# ---- added for rendering (the .blend has no active camera and no usable light): camera, sun
cam_auto = bpy.data.cameras.new('AutoCamera')
cam_auto.lens = 50.0
cam_auto.sensor_width = 36.0
cam_auto.clip_end = 1000.0
ob_auto_camera = bpy.data.objects.new('AutoCamera', cam_auto)
scene.collection.objects.link(ob_auto_camera)
ob_auto_camera.location = (2.75726, -3.30871, 2.21155)
ob_auto_camera.rotation_euler = (1.09748, -7.21219e-08, 0.694738)
scene.camera = ob_auto_camera
light_auto_sun = bpy.data.lights.new('AutoSun', 'SUN')
light_auto_sun.energy = 3.0
light_auto_sun.angle = 0.0523599
ob_auto_sun = bpy.data.objects.new('AutoSun', light_auto_sun)
scene.collection.objects.link(ob_auto_sun)
ob_auto_sun.rotation_euler = (0.872665, 0.174533, 0.523599)
bpy.context.view_layer.update()
